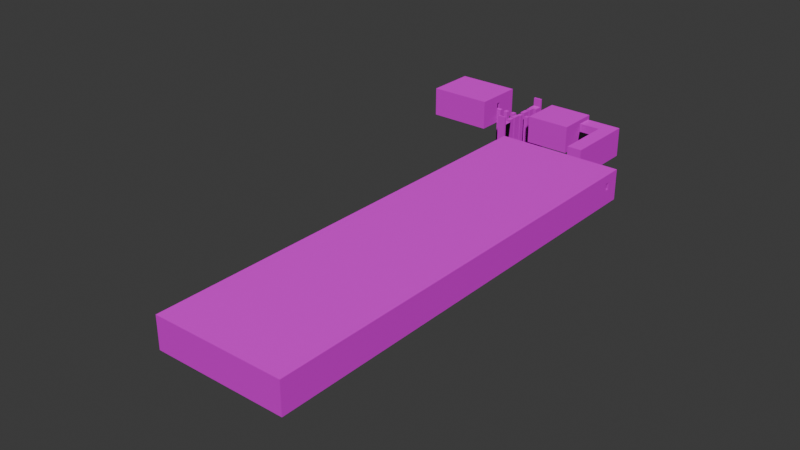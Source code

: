 # Source: chapter0.blend  (saved by Blender 4.1.24; exported with 4.5.12 LTS)
import bpy
from mathutils import Matrix  # noqa: F401  (used for matrix-valued properties, if any)

bpy.ops.wm.read_factory_settings(use_empty=True)
scene = bpy.context.scene
scene.name = 'Scene'

# ---- collections
col_collection = bpy.data.collections.new('Collection'); scene.collection.children.link(col_collection)
col_collection_1 = bpy.data.collections.new('Collection')  # instanced only; not linked into the scene

# ---- images (referenced by path relative to the original .blend; pixels are not part of the script)
import os
ASSET_DIR = os.environ.get("B2B_ASSET_DIR", "")  # directory of the original .blend (textures are referenced by path, not embedded)
HERE = os.path.dirname(os.path.abspath(__file__))  # packed textures are extracted next to this script under _unpacked/

def load_image(name, relpath, width, height, colorspace="sRGB"):
    """Load a texture the original file referenced (path relative to the .blend, or extracted next to this script)."""
    p = next((c for c in (os.path.join(HERE, relpath), os.path.join(ASSET_DIR, relpath)) if relpath and os.path.exists(c)), "")
    if p:
        img = bpy.data.images.load(p, check_existing=True)
        img.name = name
    else:  # same state as the original file: an image datablock whose file is absent (Cycles renders it pink)
        img = bpy.data.images.new(name, width, height)
        img.source = "FILE"
        img.filepath = "//" + (relpath or name)
    img.colorspace_settings.name = colorspace
    return img
img_light_tile_png = load_image('light_tile.png', 'light_tile.png', 1024, 1024, 'sRGB')
img_light_tile_normal_png = load_image('light_tile_normal.png', 'light_tile_normal.png', 1024, 1024, 'sRGB')

# ---- materials (node trees are filled in below, after node groups)
mat_whitetiles = bpy.data.materials.new('WhiteTiles')
mat_whitetiles.use_transparent_shadow = False

# ---- material node trees
mat_whitetiles.use_nodes = True; mat_whitetiles.node_tree.nodes.clear()
_N = mat_whitetiles.node_tree.nodes; _L = mat_whitetiles.node_tree.links
n0 = _N.new('ShaderNodeBsdfPrincipled'); n0.name = 'Principled BSDF'; n0.location = (263, 300)
n1 = _N.new('ShaderNodeOutputMaterial'); n1.name = 'Material Output'; n1.location = (553, 300)
n2 = _N.new('ShaderNodeTexImage'); n2.name = 'Image Texture'; n2.location = (-219, 409)
n2.image = img_light_tile_png
n2.projection = 'BOX'
n2.interpolation = 'Closest'
n3 = _N.new('ShaderNodeNormal'); n3.name = 'Normal'; n3.location = (63, 98)
n4 = _N.new('ShaderNodeTexImage'); n4.name = 'Image Texture.001'; n4.location = (-211, 84)
n4.image = img_light_tile_normal_png
n4.projection = 'BOX'
n4.interpolation = 'Closest'
n5 = _N.new('ShaderNodeTexCoord'); n5.name = 'Texture Coordinate'; n5.location = (-751, 97)
n6 = _N.new('ShaderNodeTexBrick'); n6.name = 'Brick Texture'; n6.location = (-245, 1000)
_L.new(n4.outputs[0], n3.inputs[0])
_L.new(n0.outputs[0], n1.inputs[0])
_L.new(n2.outputs[0], n0.inputs[0])
_L.new(n5.outputs[3], n2.inputs[0])
_L.new(n5.outputs[3], n4.inputs[0])
_L.new(n3.outputs[0], n0.inputs[5])
n1.is_active_output = True

# ---- world
world_world = bpy.data.worlds.new('World'); scene.world = world_world
world_world.use_nodes = True; world_world.node_tree.nodes.clear()
_N = world_world.node_tree.nodes; _L = world_world.node_tree.links
n0 = _N.new('ShaderNodeOutputWorld'); n0.name = 'World Output'; n0.location = (300, 300)
n1 = _N.new('ShaderNodeBackground'); n1.name = 'Background'; n1.location = (10, 300)
n1.inputs[0].default_value = (0.05088, 0.05088, 0.05088, 1.0)
_L.new(n1.outputs[0], n0.inputs[0])
n0.is_active_output = True
world_world.color = (0.05088, 0.05088, 0.05088)
world_world.use_sun_shadow = False
world_world.sun_shadow_jitter_overblur = 0.0

# ---- meshes
me_cube_038 = bpy.data.meshes.new('Cube.038')
me_cube_038.from_pydata([(-5.0, 0.0, 2.0), (0.0, 4.768e-07, 2.0), (-5.0, -4.0, 2.0), (-5.0, 0.0, 0.0), (0.0, 4.768e-07, 0.0), (-5.0, -4.0, 0.0), (0.0, -4.0, 0.0), (0.0, -4.0, 2.0), (-5.0, -8.0, 2.0), (-5.0, -8.0, 0.0), (9.537e-07, -8.0, 0.0), (9.537e-07, -8.0, 2.0), (-5.0, -4.0, 4.0), (0.0, -4.0, 4.0), (-5.0, -8.0, 4.0), (9.537e-07, -8.0, 4.0), (-5.0, -8.0, 3.0), (-5.0, -4.0, 3.0), (9.537e-07, -8.0, 3.0), (0.0, -4.0, 3.0), (-5.0, -8.0, 4.0), (-5.0, -8.0, 0.0), (-5.0, -12.0, 4.0), (-5.0, -12.0, 0.0), (-4.0, -8.0, 0.0), (-4.0, -8.0, 4.0), (-4.0, -12.0, 0.0), (-4.0, -12.0, 4.0), (-5.0, -9.0, 0.0), (-5.0, -11.0, 0.0), (-5.0, -11.0, 4.0), (-5.0, -9.0, 4.0), (-4.0, -9.0, 0.0), (-4.0, -11.0, 0.0), (-4.0, -11.0, 4.0), (-4.0, -9.0, 4.0), (-5.0, -8.0, 3.0), (-4.0, -8.0, 3.0), (-4.0, -9.0, 3.0), (-5.0, -9.0, 3.0), (-5.0, -12.0, 3.0), (-4.0, -12.0, 3.0), (-4.0, -11.0, 3.0), (-5.0, -11.0, 3.0), (-18.0, -8.0, 6.0), (9.537e-07, -8.0, 6.0), (-18.0, -12.0, 6.0), (9.537e-07, -8.0, 4.0), (9.537e-07, -12.0, 4.0), (9.537e-07, -12.0, 6.0), (-5.0, -8.0, 6.0), (-5.0, -8.0, 4.0), (-5.0, -12.0, 4.0), (-5.0, -12.0, 6.0), (-18.0, -8.0, 5.0), (-18.0, -12.0, 5.0), (9.537e-07, -12.0, 5.0), (9.537e-07, -8.0, 5.0), (-5.0, -12.0, 5.0), (-5.0, -8.0, 5.0)], [], [(1, 4, 3, 0), (0, 2, 7, 1), (3, 5, 2, 0), (4, 6, 5, 3), (2, 5, 9, 8), (1, 7, 6, 4), (10, 11, 8, 9), (17, 16, 14, 12), (6, 7, 11, 10), (5, 6, 10, 9), (13, 12, 14, 15), (16, 18, 15, 14), (19, 17, 12, 13), (18, 19, 13, 15), (11, 7, 19, 18), (7, 2, 17, 19), (8, 11, 18, 16), (2, 8, 16, 17), (43, 29, 23, 40), (42, 41, 26, 33), (29, 33, 26, 23), (36, 37, 24, 21), (31, 35, 25, 20), (40, 41, 27, 22), (22, 27, 34, 30), (34, 35, 31, 30), (21, 24, 32, 28), (20, 36, 39, 31), (37, 38, 32, 24), (38, 39, 28, 32), (36, 21, 28, 39), (42, 33, 29, 43), (25, 35, 38, 37), (20, 25, 37, 36), (35, 34, 42, 38), (23, 26, 41, 40), (34, 27, 41, 42), (30, 43, 40, 22), (38, 42, 43, 39), (39, 43, 30, 31), (50, 53, 49, 45), (54, 55, 46, 44), (58, 53, 46, 55), (57, 56, 48, 47), (56, 49, 53, 58), (47, 48, 52, 51), (44, 46, 53, 50), (57, 47, 51, 59), (45, 57, 59, 50), (48, 56, 58, 52), (45, 49, 56, 57), (59, 58, 55, 54), (58, 59, 51, 52), (50, 59, 54, 44)])
_uv = me_cube_038.uv_layers.new(name='UVMap')
_uv.uv.foreach_set('vector', [0.125, 0.5, 0.375, 0.5, 0.375, 0.75, 0.125, 0.75, 0.375, 0.0, 0.625, 0.0, 0.625, 0.25, 0.375, 0.25, 0.375, 0.75, 0.625, 0.75, 0.625, 1.0, 0.375, 1.0, 0.375, 0.5, 0.625, 0.5, 0.625, 0.75, 0.375, 0.75, 0.625, 1.0, 0.625, 0.75, 0.625, 0.75, 0.625, 1.0, 0.375, 0.25, 0.625, 0.25, 0.625, 0.5, 0.375, 0.5, 0.625, 0.5, 0.875, 0.5, 0.875, 0.75, 0.625, 0.75, 0.625, 1.0, 0.625, 1.0, 0.625, 1.0, 0.625, 1.0, 0.625, 0.5, 0.625, 0.25, 0.625, 0.25, 0.625, 0.5, 0.625, 0.75, 0.625, 0.5, 0.625, 0.5, 0.625, 0.75, 0.625, 0.25, 0.625, 0.0, 0.625, 0.0, 0.625, 0.25, 0.875, 0.75, 0.875, 0.5, 0.875, 0.5, 0.875, 0.75, 0.625, 0.25, 0.625, 0.0, 0.625, 0.0, 0.625, 0.25, 0.625, 0.25, 0.625, 0.25, 0.625, 0.25, 0.625, 0.25, 0.625, 0.25, 0.625, 0.25, 0.625, 0.25, 0.625, 0.25, 0.625, 0.25, 0.625, 0.0, 0.625, 0.0, 0.625, 0.25, 0.875, 0.75, 0.875, 0.5, 0.875, 0.5, 0.875, 0.75, 0.625, 1.0, 0.625, 1.0, 0.625, 1.0, 0.625, 1.0, 0.625, 0.875, 0.625, 0.75, 0.625, 0.75, 0.625, 0.875, 0.625, 0.875, 0.625, 0.875, 0.625, 0.75, 0.625, 0.75, 0.625, 0.75, 0.625, 0.75, 0.625, 0.75, 0.625, 0.75, 0.625, 0.875, 0.625, 0.875, 0.625, 0.75, 0.625, 0.75, 0.625, 1.0, 0.625, 1.0, 0.625, 1.0, 0.625, 1.0, 0.625, 0.875, 0.625, 0.875, 0.625, 1.0, 0.625, 1.0, 0.625, 1.0, 0.625, 1.0, 0.625, 1.0, 0.625, 1.0, 0.625, 1.0, 0.625, 1.0, 0.625, 1.0, 0.625, 1.0, 0.625, 0.75, 0.625, 0.75, 0.625, 0.75, 0.625, 0.75, 0.625, 1.0, 0.625, 0.875, 0.625, 0.875, 0.625, 1.0, 0.625, 0.875, 0.625, 0.875, 0.625, 0.75, 0.625, 0.75, 0.625, 0.875, 0.625, 0.875, 0.625, 0.75, 0.625, 0.75, 0.625, 0.875, 0.625, 0.75, 0.625, 0.75, 0.625, 0.875, 0.625, 0.875, 0.625, 0.75, 0.625, 0.75, 0.625, 0.875, 0.625, 1.0, 0.625, 1.0, 0.625, 0.875, 0.625, 0.875, 0.625, 1.0, 0.625, 1.0, 0.625, 0.875, 0.625, 0.875, 0.625, 1.0, 0.625, 1.0, 0.625, 0.875, 0.625, 0.875, 0.625, 0.75, 0.625, 0.75, 0.625, 0.875, 0.625, 0.875, 0.625, 1.0, 0.625, 1.0, 0.625, 0.875, 0.625, 0.875, 0.625, 1.0, 0.625, 0.875, 0.625, 0.875, 0.625, 1.0, 0.625, 0.875, 0.625, 0.875, 0.625, 0.875, 0.625, 0.875, 0.625, 0.875, 0.625, 0.875, 0.625, 1.0, 0.625, 1.0, 0.375, 0.125, 0.625, 0.125, 0.625, 0.25, 0.375, 0.25, 0.375, 0.875, 0.625, 0.875, 0.625, 1.0, 0.375, 1.0, 0.75, 0.625, 0.875, 0.625, 0.875, 0.75, 0.75, 0.75, 0.375, 0.375, 0.625, 0.375, 0.625, 0.5, 0.375, 0.5, 0.75, 0.5, 0.875, 0.5, 0.875, 0.625, 0.75, 0.625, 0.375, 0.5, 0.625, 0.5, 0.625, 0.625, 0.375, 0.625, 0.375, 0.0, 0.625, 0.0, 0.625, 0.125, 0.375, 0.125, 0.25, 0.5, 0.375, 0.5, 0.375, 0.625, 0.25, 0.625, 0.125, 0.5, 0.25, 0.5, 0.25, 0.625, 0.125, 0.625, 0.625, 0.5, 0.75, 0.5, 0.75, 0.625, 0.625, 0.625, 0.375, 0.25, 0.625, 0.25, 0.625, 0.375, 0.375, 0.375, 0.25, 0.625, 0.75, 0.625, 0.625, 0.875, 0.25, 0.75, 0.75, 0.625, 0.25, 0.625, 0.375, 0.625, 0.625, 0.625, 0.125, 0.625, 0.25, 0.625, 0.25, 0.75, 0.125, 0.75])
me_cube_038.materials.append(mat_whitetiles)
me_cube_038.update()
me_cube_042 = bpy.data.meshes.new('Cube.042')
me_cube_042.from_pydata([(-12.0, -42.0, 9.0), (-10.0, -42.0, 9.0), (-12.0, -44.0, 9.0), (-10.0, -44.0, 9.0), (-10.0, -42.0, -20.0), (-12.0, -42.0, -20.0), (-10.0, -44.0, -20.0), (-12.0, -44.0, -20.0), (-12.0, -50.0, 9.0), (-10.0, -50.0, 9.0), (-12.0, -52.0, 9.0), (-10.0, -52.0, 9.0), (-10.0, -50.0, -20.0), (-12.0, -50.0, -20.0), (-10.0, -52.0, -20.0), (-12.0, -52.0, -20.0), (-12.0, -46.0, 9.0), (-10.0, -46.0, 9.0), (-12.0, -48.0, 9.0), (-12.0, -46.0, -20.0), (-10.0, -46.0, -20.0), (-12.0, -48.0, -20.0), (-10.0, -48.0, -20.0), (-10.0, -48.0, 9.0), (-12.0, -54.0, 9.0), (-10.0, -54.0, 9.0), (-12.0, -56.0, 9.0), (-10.0, -56.0, 9.0), (-10.0, -54.0, -20.0), (-12.0, -54.0, -20.0), (-10.0, -56.0, -20.0), (-12.0, -56.0, -20.0), (-12.0, -58.0, 9.0), (-10.0, -58.0, 9.0), (-12.0, -60.0, 9.0), (-10.0, -60.0, 9.0), (-10.0, -58.0, -20.0), (-12.0, -58.0, -20.0), (-10.0, -60.0, -20.0), (-12.0, -60.0, -20.0), (-12.0, -62.0, 9.0), (-10.0, -62.0, 9.0), (-12.0, -64.0, 9.0), (-10.0, -64.0, 9.0), (-10.0, -62.0, -20.0), (-12.0, -62.0, -20.0), (-10.0, -64.0, -20.0), (-12.0, -64.0, -20.0), (-12.0, -66.0, 9.0), (-10.0, -66.0, 9.0), (-12.0, -68.0, 9.0), (-10.0, -68.0, 9.0), (-10.0, -66.0, -20.0), (-12.0, -66.0, -20.0), (-10.0, -68.0, -20.0), (-12.0, -68.0, -20.0), (-9.0, -54.0, 9.5), (-5.0, -54.0, 9.5), (-9.0, -56.0, 9.5), (-5.0, -56.0, 9.5), (-5.0, -54.0, -19.5), (-9.0, -54.0, -19.5), (-5.0, -56.0, -19.5), (-9.0, -56.0, -19.5), (-4.0, -54.0, 9.5), (-1.0, -54.0, 9.5), (-4.0, -56.0, 9.5), (-1.0, -56.0, 9.5), (-1.0, -54.0, -19.5), (-4.0, -54.0, -19.5), (-1.0, -56.0, -19.5), (-4.0, -56.0, -19.5), (-21.0, -54.0, 9.5), (-18.0, -54.0, 9.5), (-21.0, -56.0, 9.5), (-18.0, -56.0, 9.5), (-18.0, -54.0, -19.5), (-21.0, -54.0, -19.5), (-18.0, -56.0, -19.5), (-21.0, -56.0, -19.5), (-17.0, -54.0, 9.5), (-13.0, -54.0, 9.5), (-17.0, -56.0, 9.5), (-13.0, -56.0, 9.5), (-13.0, -54.0, -19.5), (-17.0, -54.0, -19.5), (-13.0, -56.0, -19.5), (-17.0, -56.0, -19.5), (-26.0, -53.0, 9.0), (-22.0, -53.0, 9.0), (-26.0, -57.0, 9.0), (-22.0, -57.0, 9.0), (-22.0, -53.0, -20.0), (-26.0, -53.0, -20.0), (-22.0, -57.0, -20.0), (-26.0, -57.0, -20.0), (-27.0, -53.0, 9.0), (-27.0, -57.0, 9.0), (-27.0, -53.0, -20.0), (-27.0, -57.0, -20.0), (-26.0, -57.0, 13.0), (-26.0, -53.0, 13.0), (-27.0, -57.0, 13.0), (-27.0, -53.0, 13.0), (4.0, -53.0, 9.0), (-1.907e-06, -53.0, 9.0), (4.0, -57.0, 9.0), (-1.907e-06, -57.0, 9.0), (-1.907e-06, -53.0, -20.0), (4.0, -53.0, -20.0), (-1.907e-06, -57.0, -20.0), (4.0, -57.0, -20.0), (5.0, -53.0, 9.0), (5.0, -57.0, 9.0), (5.0, -53.0, -20.0), (5.0, -57.0, -20.0), (4.0, -57.0, 13.0), (4.0, -53.0, 13.0), (5.0, -57.0, 13.0), (5.0, -53.0, 13.0)], [], [(0, 2, 3, 1), (5, 4, 6, 7), (3, 6, 4, 1), (2, 7, 6, 3), (0, 5, 7, 2), (1, 4, 5, 0), (8, 10, 11, 9), (13, 12, 14, 15), (11, 14, 12, 9), (10, 15, 14, 11), (8, 13, 15, 10), (9, 12, 13, 8), (17, 20, 19, 16), (16, 18, 23, 17), (16, 19, 21, 18), (19, 20, 22, 21), (18, 21, 22, 23), (23, 22, 20, 17), (24, 26, 27, 25), (29, 28, 30, 31), (27, 30, 28, 25), (26, 31, 30, 27), (24, 29, 31, 26), (25, 28, 29, 24), (32, 34, 35, 33), (37, 36, 38, 39), (35, 38, 36, 33), (34, 39, 38, 35), (32, 37, 39, 34), (33, 36, 37, 32), (40, 42, 43, 41), (45, 44, 46, 47), (43, 46, 44, 41), (42, 47, 46, 43), (40, 45, 47, 42), (41, 44, 45, 40), (48, 50, 51, 49), (53, 52, 54, 55), (51, 54, 52, 49), (50, 55, 54, 51), (48, 53, 55, 50), (49, 52, 53, 48), (56, 58, 59, 57), (61, 60, 62, 63), (59, 62, 60, 57), (58, 63, 62, 59), (56, 61, 63, 58), (57, 60, 61, 56), (64, 66, 67, 65), (69, 68, 70, 71), (67, 70, 68, 65), (66, 71, 70, 67), (64, 69, 71, 66), (65, 68, 69, 64), (72, 74, 75, 73), (77, 76, 78, 79), (75, 78, 76, 73), (74, 79, 78, 75), (72, 77, 79, 74), (73, 76, 77, 72), (80, 82, 83, 81), (85, 84, 86, 87), (83, 86, 84, 81), (82, 87, 86, 83), (80, 85, 87, 82), (81, 84, 85, 80), (88, 90, 91, 89), (93, 92, 94, 95), (91, 94, 92, 89), (90, 95, 94, 91), (93, 95, 99, 98), (89, 92, 93, 88), (96, 98, 99, 97), (90, 88, 101, 100), (88, 93, 98, 96), (95, 90, 97, 99), (100, 101, 103, 102), (88, 96, 103, 101), (96, 97, 102, 103), (97, 90, 100, 102), (104, 105, 107, 106), (109, 111, 110, 108), (107, 105, 108, 110), (106, 107, 110, 111), (109, 114, 115, 111), (105, 104, 109, 108), (112, 113, 115, 114), (106, 116, 117, 104), (104, 112, 114, 109), (111, 115, 113, 106), (116, 118, 119, 117), (104, 117, 119, 112), (112, 119, 118, 113), (113, 118, 116, 106)])
_uv = me_cube_042.uv_layers.new(name='UVMap')
_uv.uv.foreach_set('vector', [0.0, 0.0, 0.0, 0.0, 0.0, 0.0, 0.0, 0.0, 0.0, 0.0, 0.0, 0.0, 0.0, 0.0, 0.0, 0.0, 0.0, 0.0, 0.0, 0.0, 0.0, 0.0, 0.0, 0.0, 0.0, 0.0, 0.0, 0.0, 0.0, 0.0, 0.0, 0.0, 0.0, 0.0, 0.0, 0.0, 0.0, 0.0, 0.0, 0.0, 0.0, 0.0, 0.0, 0.0, 0.0, 0.0, 0.0, 0.0, 0.0, 0.0, 0.0, 0.0, 0.0, 0.0, 0.0, 0.0, 0.0, 0.0, 0.0, 0.0, 0.0, 0.0, 0.0, 0.0, 0.0, 0.0, 0.0, 0.0, 0.0, 0.0, 0.0, 0.0, 0.0, 0.0, 0.0, 0.0, 0.0, 0.0, 0.0, 0.0, 0.0, 0.0, 0.0, 0.0, 0.0, 0.0, 0.0, 0.0, 0.0, 0.0, 0.0, 0.0, 0.0, 0.0, 0.0, 0.0, 0.0, 0.0, 0.0, 0.0, 0.0, 0.0, 0.0, 0.0, 0.0, 0.0, 0.0, 0.0, 0.0, 0.0, 0.0, 0.0, 0.0, 0.0, 0.0, 0.0, 0.0, 0.0, 0.0, 0.0, 0.0, 0.0, 0.0, 0.0, 0.0, 0.0, 0.0, 0.0, 0.0, 0.0, 0.0, 0.0, 0.0, 0.0, 0.0, 0.0, 0.0, 0.0, 0.0, 0.0, 0.0, 0.0, 0.0, 0.0, 0.0, 0.0, 0.0, 0.0, 0.0, 0.0, 0.0, 0.0, 0.0, 0.0, 0.0, 0.0, 0.0, 0.0, 0.0, 0.0, 0.0, 0.0, 0.0, 0.0, 0.0, 0.0, 0.0, 0.0, 0.0, 0.0, 0.0, 0.0, 0.0, 0.0, 0.0, 0.0, 0.0, 0.0, 0.0, 0.0, 0.0, 0.0, 0.0, 0.0, 0.0, 0.0, 0.0, 0.0, 0.0, 0.0, 0.0, 0.0, 0.0, 0.0, 0.0, 0.0, 0.0, 0.0, 0.0, 0.0, 0.0, 0.0, 0.0, 0.0, 0.0, 0.0, 0.0, 0.0, 0.0, 0.0, 0.0, 0.0, 0.0, 0.0, 0.0, 0.0, 0.0, 0.0, 0.0, 0.0, 0.0, 0.0, 0.0, 0.0, 0.0, 0.0, 0.0, 0.0, 0.0, 0.0, 0.0, 0.0, 0.0, 0.0, 0.0, 0.0, 0.0, 0.0, 0.0, 0.0, 0.0, 0.0, 0.0, 0.0, 0.0, 0.0, 0.0, 0.0, 0.0, 0.0, 0.0, 0.0, 0.0, 0.0, 0.0, 0.0, 0.0, 0.0, 0.0, 0.0, 0.0, 0.0, 0.0, 0.0, 0.0, 0.0, 0.0, 0.0, 0.0, 0.0, 0.0, 0.0, 0.0, 0.0, 0.0, 0.0, 0.0, 0.0, 0.0, 0.0, 0.0, 0.0, 0.0, 0.0, 0.0, 0.0, 0.0, 0.0, 0.0, 0.0, 0.0, 0.0, 0.0, 0.0, 0.0, 0.0, 0.0, 0.0, 0.0, 0.0, 0.0, 0.0, 0.0, 0.0, 0.0, 0.0, 0.0, 0.0, 0.0, 0.0, 0.0, 0.0, 0.0, 0.0, 0.0, 0.0, 0.0, 0.0, 0.0, 0.0, 0.0, 0.0, 0.0, 0.0, 0.0, 0.0, 0.0, 0.0, 0.0, 0.0, 0.0, 0.0, 0.0, 0.0, 0.0, 0.0, 0.0, 0.0, 0.0, 0.0, 0.0, 0.0, 0.0, 0.0, 0.0, 0.0, 0.0, 0.0, 0.0, 0.0, 0.0, 0.0, 0.0, 0.0, 0.0, 0.0, 0.0, 0.0, 0.0, 0.0, 0.0, 0.0, 0.0, 0.0, 0.0, 0.0, 0.0, 0.0, 0.0, 0.0, 0.0, 0.0, 0.0, 0.0, 0.0, 0.0, 0.0, 0.0, 0.0, 0.0, 0.0, 0.0, 0.0, 0.0, 0.0, 0.0, 0.0, 0.0, 0.0, 0.0, 0.0, 0.0, 0.0, 0.0, 0.0, 0.0, 0.0, 0.0, 0.0, 0.0, 0.0, 0.0, 0.0, 0.0, 0.0, 0.0, 0.0, 0.0, 0.0, 0.0, 0.0, 0.0, 0.0, 0.0, 0.0, 0.0, 0.0, 0.0, 0.0, 0.0, 0.0, 0.0, 0.0, 0.0, 0.0, 0.0, 0.0, 0.0, 0.0, 0.0, 0.0, 0.0, 0.0, 0.0, 0.0, 0.0, 0.0, 0.0, 0.0, 0.0, 0.0, 0.0, 0.0, 0.0, 0.0, 0.0, 0.0, 0.0, 0.0, 0.0, 0.0, 0.0, 0.0, 0.0, 0.0, 0.0, 0.0, 0.0, 0.0, 0.0, 0.0, 0.0, 0.0, 0.0, 0.0, 0.0, 0.0, 0.0, 0.0, 0.0, 0.0, 0.0, 0.0, 0.0, 0.0, 0.0, 0.0, 0.0, 0.0, 0.0, 0.0, 0.0, 0.0, 0.0, 0.0, 0.0, 0.0, 0.0, 0.0, 0.0, 0.0, 0.0, 0.0, 0.0, 0.0, 0.0, 0.0, 0.0, 0.0, 0.0, 0.0, 0.0, 0.0, 0.0, 0.0, 0.0, 0.0, 0.0, 0.0, 0.0, 0.0, 0.0, 0.0, 0.0, 0.0, 0.0, 0.0, 0.0, 0.0, 0.0, 0.0, 0.0, 0.0, 0.0, 0.0, 0.0, 0.0, 0.0, 0.0, 0.0, 0.0, 0.0, 0.0, 0.0, 0.0, 0.0, 0.0, 0.0, 0.0, 0.0, 0.0, 0.0, 0.0, 0.0, 0.0, 0.0, 0.0, 0.0, 0.0, 0.0, 0.0, 0.0, 0.0, 0.0, 0.0, 0.0, 0.0, 0.0, 0.0, 0.0, 0.0, 0.0, 0.0, 0.0, 0.0, 0.0, 0.0, 0.0, 0.0, 0.0, 0.0, 0.0, 0.0, 0.0, 0.0, 0.0, 0.0, 0.0, 0.0, 0.0, 0.0, 0.0, 0.0, 0.0, 0.0, 0.0, 0.0, 0.0, 0.0, 0.0, 0.0, 0.0, 0.0, 0.0, 0.0, 0.0, 0.0, 0.0, 0.0, 0.0, 0.0, 0.0, 0.0, 0.0, 0.0, 0.0, 0.0, 0.0, 0.0, 0.0, 0.0, 0.0, 0.0, 0.0, 0.0, 0.0, 0.0, 0.0, 0.0, 0.0, 0.0, 0.0, 0.0, 0.0, 0.0, 0.0, 0.0, 0.0, 0.0, 0.0, 0.0, 0.0, 0.0, 0.0, 0.0, 0.0, 0.0, 0.0, 0.0, 0.0, 0.0, 0.0, 0.0, 0.0, 0.0, 0.0, 0.0, 0.0, 0.0, 0.0, 0.0, 0.0, 0.0, 0.0, 0.0, 0.0, 0.0, 0.0, 0.0, 0.0, 0.0, 0.0, 0.0, 0.0, 0.0, 0.0, 0.0, 0.0, 0.0, 0.0, 0.0, 0.0, 0.0, 0.0, 0.0, 0.0, 0.0, 0.0, 0.0, 0.0, 0.0, 0.0, 0.0, 0.0, 0.0, 0.0, 0.0, 0.0, 0.0, 0.0, 0.0, 0.0, 0.0, 0.0, 0.0, 0.0, 0.0, 0.0, 0.0, 0.0, 0.0, 0.0, 0.0, 0.0, 0.0, 0.0, 0.0, 0.0, 0.0, 0.0, 0.0, 0.0, 0.0, 0.0, 0.0, 0.0, 0.0, 0.0, 0.0, 0.0, 0.0, 0.0, 0.0, 0.0, 0.0, 0.0, 0.0, 0.0, 0.0, 0.0, 0.0, 0.0, 0.0, 0.0, 0.0, 0.0, 0.0, 0.0, 0.0, 0.0, 0.0, 0.0, 0.0, 0.0, 0.0, 0.0, 0.0, 0.0, 0.0, 0.0, 0.0, 0.0])
me_cube_042.materials.append(mat_whitetiles)
me_cube_042.update()
me_cube_002 = bpy.data.meshes.new('Cube.002')
me_cube_002.from_pydata([(-5.0, 4.987e-07, 1.0), (1.431e-06, -1.409e-06, 1.0), (-5.0, -3.0, 1.0), (-5.0, 1.452e-06, 1.192e-07), (-4.768e-07, -4.55e-07, -1.192e-07), (-5.0, -3.0, 1.788e-07), (-5.205e-07, -3.0, -1.192e-07), (-5.205e-07, -3.0, 1.0), (-5.0, -6.0, 1.0), (-5.0, -6.0, 1.788e-07), (-1.665e-06, -6.0, -1.192e-07), (-1.665e-06, -6.0, 1.0), (-5.0, -9.0, 1.0), (-5.0, -9.0, 1.788e-07), (-2.809e-06, -9.0, -1.192e-07), (-2.809e-06, -9.0, 1.0), (-5.0, -3.0, 2.0), (-4.729e-07, -3.0, 2.0), (-5.0, -6.0, 2.0), (-1.617e-06, -6.0, 2.0), (-5.0, -9.0, 2.0), (-2.762e-06, -9.0, 2.0), (-5.0, -6.0, 3.0), (-1.593e-06, -6.0, 3.0), (-5.0, -9.0, 3.0), (-2.738e-06, -9.0, 3.0)], [], [(1, 4, 3, 0), (0, 2, 7, 1), (3, 5, 2, 0), (4, 6, 5, 3), (8, 12, 20, 18), (1, 7, 6, 4), (10, 11, 15, 14), (6, 7, 11, 10), (5, 6, 10, 9), (2, 5, 9, 8), (14, 15, 12, 13), (9, 10, 14, 13), (7, 2, 16, 17), (8, 9, 13, 12), (17, 16, 18, 19), (21, 19, 23, 25), (2, 8, 18, 16), (12, 15, 21, 20), (11, 7, 17, 19), (15, 11, 19, 21), (23, 22, 24, 25), (19, 18, 22, 23), (18, 20, 24, 22), (20, 21, 25, 24)])
_uv = me_cube_002.uv_layers.new(name='UVMap')
_uv.uv.foreach_set('vector', [0.125, 0.5, 0.375, 0.5, 0.375, 0.75, 0.125, 0.75, 0.375, 0.0, 0.625, 0.0, 0.625, 0.25, 0.375, 0.25, 0.375, 0.75, 0.625, 0.75, 0.625, 1.0, 0.375, 1.0, 0.375, 0.5, 0.625, 0.5, 0.625, 0.75, 0.375, 0.75, 0.625, 1.0, 0.625, 1.0, 0.625, 1.0, 0.625, 1.0, 0.375, 0.25, 0.625, 0.25, 0.625, 0.5, 0.375, 0.5, 0.625, 0.5, 0.625, 0.25, 0.625, 0.25, 0.625, 0.5, 0.625, 0.5, 0.625, 0.25, 0.625, 0.25, 0.625, 0.5, 0.625, 0.75, 0.625, 0.5, 0.625, 0.5, 0.625, 0.75, 0.625, 1.0, 0.625, 0.75, 0.625, 0.75, 0.625, 1.0, 0.625, 0.5, 0.875, 0.5, 0.875, 0.75, 0.625, 0.75, 0.625, 0.75, 0.625, 0.5, 0.625, 0.5, 0.625, 0.75, 0.625, 0.25, 0.625, 0.0, 0.625, 0.0, 0.625, 0.25, 0.625, 1.0, 0.625, 0.75, 0.625, 0.75, 0.625, 1.0, 0.625, 0.25, 0.625, 0.0, 0.625, 0.0, 0.625, 0.25, 0.625, 0.25, 0.625, 0.25, 0.625, 0.25, 0.625, 0.25, 0.625, 1.0, 0.625, 1.0, 0.625, 1.0, 0.625, 1.0, 0.875, 0.75, 0.875, 0.5, 0.875, 0.5, 0.875, 0.75, 0.625, 0.25, 0.625, 0.25, 0.625, 0.25, 0.625, 0.25, 0.625, 0.25, 0.625, 0.25, 0.625, 0.25, 0.625, 0.25, 0.625, 0.25, 0.625, 0.0, 0.625, 0.0, 0.625, 0.25, 0.625, 0.25, 0.625, 0.0, 0.625, 0.0, 0.625, 0.25, 0.625, 1.0, 0.625, 1.0, 0.625, 1.0, 0.625, 1.0, 0.875, 0.75, 0.875, 0.5, 0.875, 0.5, 0.875, 0.75])
me_cube_002.materials.append(mat_whitetiles)
me_cube_002.update()
me_cube = bpy.data.meshes.new('Cube')
me_cube.from_pydata([(-15.0, -12.0, 0.0), (-15.0, -12.0, 14.0), (-15.0, 12.0, 0.0), (-15.0, 12.0, 14.0), (15.0, -12.0, 0.0), (15.0, -12.0, 14.0), (15.0, 12.0, 0.0), (15.0, 12.0, 14.0), (15.0, -12.0, 4.0), (15.0, 12.0, 4.0), (-15.0, 12.0, 4.0), (-15.0, -12.0, 4.0), (-15.0, -1.0, 0.0), (-15.0, 1.0, 0.0), (-15.0, 1.0, 14.0), (-15.0, -1.0, 14.0), (15.0, 1.0, 0.0), (15.0, -1.0, 0.0), (15.0, -1.0, 14.0), (15.0, 1.0, 14.0), (15.0, -1.0, 4.0), (15.0, 1.0, 4.0), (-15.0, 1.0, 4.0), (-15.0, -1.0, 4.0), (-15.0, -12.0, 7.0), (15.0, -1.0, 7.0), (-15.0, 12.0, 7.0), (-15.0, 1.0, 7.0), (15.0, -12.0, 7.0), (15.0, 12.0, 7.0), (15.0, 1.0, 7.0), (-15.0, -1.0, 7.0), (-15.0, -12.0, 10.0), (15.0, 1.0, 10.0), (-15.0, -1.0, 10.0), (15.0, -1.0, 10.0), (-15.0, 12.0, 10.0), (-15.0, 1.0, 10.0), (15.0, -12.0, 10.0), (15.0, 12.0, 10.0), (-15.0, -1.0, 1.0), (-15.0, 12.0, 1.0), (15.0, 12.0, 1.0), (15.0, -12.0, 1.0), (-15.0, -12.0, 1.0), (15.0, 1.0, 1.0), (15.0, -1.0, 1.0), (-15.0, 1.0, 1.0)], [], [(7, 3, 14, 19), (36, 3, 7, 39), (44, 11, 23, 40), (38, 5, 1, 32), (37, 14, 3, 36), (39, 7, 19, 33), (18, 15, 1, 5), (12, 17, 4, 0), (35, 18, 5, 38), (2, 6, 16, 13), (15, 18, 19, 14), (17, 12, 13, 16), (46, 17, 16, 45), (32, 1, 15, 34), (27, 22, 23, 31), (25, 20, 21, 30), (46, 20, 8, 43), (42, 9, 21, 45), (47, 22, 10, 41), (43, 8, 11, 44), (41, 10, 9, 42), (37, 27, 31, 34), (11, 24, 31, 23), (20, 25, 28, 8), (9, 29, 30, 21), (22, 27, 26, 10), (8, 28, 24, 11), (10, 26, 29, 9), (14, 37, 34, 15), (18, 35, 33, 19), (24, 32, 34, 31), (25, 35, 38, 28), (29, 39, 33, 30), (27, 37, 36, 26), (28, 38, 32, 24), (26, 36, 39, 29), (2, 41, 42, 6), (4, 43, 44, 0), (13, 47, 41, 2), (6, 42, 45, 16), (17, 46, 43, 4), (20, 46, 45, 21), (0, 44, 40, 12), (12, 40, 47, 13)])
_uv = me_cube.uv_layers.new(name='UVMap')
_uv.uv.foreach_set('vector', [0.625, 0.5, 0.875, 0.5, 0.875, 0.6147, 0.625, 0.6147, 0.5813, 0.25, 0.625, 0.25, 0.625, 0.5, 0.5813, 0.5, 0.4375, 0.0, 0.5, 0.0, 0.5, 0.1147, 0.4375, 0.1147, 0.5813, 0.75, 0.625, 0.75, 0.625, 1.0, 0.5812, 1.0, 0.5813, 0.1353, 0.625, 0.1353, 0.625, 0.25, 0.5813, 0.25, 0.5813, 0.5, 0.625, 0.5, 0.625, 0.6147, 0.5813, 0.6147, 0.625, 0.6353, 0.875, 0.6353, 0.875, 0.75, 0.625, 0.75, 0.125, 0.6353, 0.375, 0.6353, 0.375, 0.75, 0.125, 0.75, 0.5813, 0.6353, 0.625, 0.6353, 0.625, 0.75, 0.5813, 0.75, 0.125, 0.5, 0.375, 0.5, 0.375, 0.6147, 0.125, 0.6147, 0.875, 0.6353, 0.625, 0.6353, 0.625, 0.6147, 0.875, 0.6147, 0.375, 0.6353, 0.125, 0.6353, 0.125, 0.6147, 0.375, 0.6147, 0.4375, 0.6353, 0.375, 0.6353, 0.375, 0.6147, 0.4375, 0.6147, 0.5813, 0.0, 0.625, 0.0, 0.625, 0.1147, 0.5813, 0.1147, 0.5375, 0.1353, 0.5, 0.1353, 0.5, 0.1147, 0.5375, 0.1147, 0.5375, 0.6353, 0.5, 0.6353, 0.5, 0.6147, 0.5375, 0.6147, 0.4375, 0.6353, 0.5, 0.6353, 0.5, 0.75, 0.4375, 0.75, 0.4375, 0.5, 0.5, 0.5, 0.5, 0.6147, 0.4375, 0.6147, 0.4375, 0.1353, 0.5, 0.1353, 0.5, 0.25, 0.4375, 0.25, 0.4375, 0.75, 0.5, 0.75, 0.5, 1.0, 0.4375, 1.0, 0.4375, 0.25, 0.5, 0.25, 0.5, 0.5, 0.4375, 0.5, 0.5813, 0.1353, 0.5375, 0.1353, 0.5375, 0.1147, 0.5813, 0.1147, 0.5, 0.0, 0.5375, 0.0, 0.5375, 0.1147, 0.5, 0.1147, 0.5, 0.6353, 0.5375, 0.6353, 0.5375, 0.75, 0.5, 0.75, 0.5, 0.5, 0.5375, 0.5, 0.5375, 0.6147, 0.5, 0.6147, 0.5, 0.1353, 0.5375, 0.1353, 0.5375, 0.25, 0.5, 0.25, 0.5, 0.75, 0.5375, 0.75, 0.5375, 1.0, 0.5, 1.0, 0.5, 0.25, 0.5375, 0.25, 0.5375, 0.5, 0.5, 0.5, 0.625, 0.1353, 0.5813, 0.1353, 0.5813, 0.1147, 0.625, 0.1147, 0.625, 0.6353, 0.5813, 0.6353, 0.5813, 0.6147, 0.625, 0.6147, 0.5375, 0.0, 0.5813, 0.0, 0.5813, 0.1147, 0.5375, 0.1147, 0.5375, 0.6353, 0.5813, 0.6353, 0.5813, 0.75, 0.5375, 0.75, 0.5375, 0.5, 0.5813, 0.5, 0.5813, 0.6147, 0.5375, 0.6147, 0.5375, 0.1353, 0.5813, 0.1353, 0.5813, 0.25, 0.5375, 0.25, 0.5375, 0.75, 0.5813, 0.75, 0.5812, 1.0, 0.5375, 1.0, 0.5375, 0.25, 0.5813, 0.25, 0.5813, 0.5, 0.5375, 0.5, 0.375, 0.25, 0.4375, 0.25, 0.4375, 0.5, 0.375, 0.5, 0.375, 0.75, 0.4375, 0.75, 0.4375, 1.0, 0.375, 1.0, 0.375, 0.1353, 0.4375, 0.1353, 0.4375, 0.25, 0.375, 0.25, 0.375, 0.5, 0.4375, 0.5, 0.4375, 0.6147, 0.375, 0.6147, 0.375, 0.6353, 0.4375, 0.6353, 0.4375, 0.75, 0.375, 0.75, 0.5, 0.6353, 0.4375, 0.6353, 0.4375, 0.6147, 0.5, 0.6147, 0.375, 0.0, 0.4375, 0.0, 0.4375, 0.1147, 0.375, 0.1147, 0.375, 0.1147, 0.4375, 0.1147, 0.4375, 0.1353, 0.375, 0.1353])
me_cube.materials.append(mat_whitetiles)
me_cube.update()
me_cube_001 = bpy.data.meshes.new('Cube.001')
me_cube_001.from_pydata([(0.0, 0.0, 11.0), (0.0, 18.0, 11.0), (-19.0, 0.0, 11.0), (-19.0, 18.0, 11.0), (0.0, 12.0, 11.0), (0.0, 10.0, 11.0), (-19.0, 10.0, 11.0), (-19.0, 12.0, 11.0), (0.0, 0.0, 6.0), (-19.0, 10.0, 6.0), (0.0, 18.0, 6.0), (0.0, 12.0, 6.0), (-19.0, 0.0, 6.0), (-19.0, 18.0, 6.0), (-19.0, 12.0, 6.0), (0.0, 10.0, 6.0), (0.0, 0.0, 9.0), (-19.0, 12.0, 9.0), (0.0, 10.0, 9.0), (-19.0, 10.0, 9.0), (0.0, 18.0, 9.0), (0.0, 12.0, 9.0), (-19.0, 0.0, 9.0), (-19.0, 18.0, 9.0), (0.0, 0.0, 0.0), (-19.0, 12.0, 0.0), (0.0, 10.0, 0.0), (0.0, 18.0, 0.0), (-19.0, 18.0, 0.0), (-19.0, 0.0, 0.0), (-19.0, 10.0, 0.0), (0.0, 12.0, 0.0), (0.0, 17.0, 11.0), (-19.0, 17.0, 11.0), (-19.0, 17.0, 6.0), (0.0, 17.0, 6.0), (-19.0, 17.0, 9.0), (0.0, 17.0, 9.0), (-19.0, 17.0, 0.0), (0.0, 17.0, 0.0), (12.0, 17.0, 0.0), (17.0, 17.0, 0.0), (17.0, 12.0, 0.0), (12.0, 12.0, 0.0), (12.0, -15.0, 0.0), (17.0, -15.0, 0.0), (0.0, 12.0, -3.0), (0.0, 17.0, -3.0), (17.0, 12.0, -3.0), (17.0, 17.0, -3.0), (12.0, 17.0, -3.0), (12.0, 12.0, -3.0), (17.0, -15.0, -3.0), (12.0, -15.0, -3.0), (17.0, -15.0, 9.0), (12.0, -15.0, 9.0), (17.0, 17.0, 9.0), (12.0, 17.0, 9.0), (17.0, 12.0, 9.0), (12.0, 12.0, 9.0), (17.0, -15.0, 6.0), (12.0, -15.0, 6.0), (12.0, 12.0, 6.0), (17.0, 12.0, 6.0), (17.0, 17.0, 6.0), (12.0, 17.0, 6.0)], [], [(33, 32, 4, 7), (20, 1, 3, 23), (22, 2, 0, 16), (37, 32, 1, 20), (36, 33, 7, 17), (6, 5, 0, 2), (19, 6, 2, 22), (5, 6, 7, 4), (26, 24, 8, 15), (16, 0, 5, 18), (21, 11, 15, 18), (4, 21, 18, 5), (6, 19, 17, 7), (8, 16, 18, 15), (9, 19, 22, 12), (34, 36, 17, 14), (35, 37, 20, 10), (12, 22, 16, 8), (10, 20, 23, 13), (24, 29, 12, 8), (38, 28, 13, 34), (25, 14, 9, 30), (31, 26, 15, 11), (12, 29, 30, 9), (13, 28, 27, 10), (10, 27, 39, 35), (25, 38, 34, 14), (13, 23, 36, 34), (23, 3, 33, 36), (21, 4, 32, 37), (3, 1, 32, 33), (52, 53, 44, 45), (51, 43, 44, 53), (52, 45, 42, 48), (48, 42, 41, 49), (50, 49, 41, 40), (39, 31, 46, 47), (51, 48, 49, 50), (29, 24, 26, 30), (31, 25, 30, 26), (28, 38, 39, 27), (38, 25, 31, 39), (46, 51, 50, 47), (48, 51, 53, 52), (60, 61, 55, 54), (58, 59, 57, 56), (54, 55, 59, 58), (62, 59, 55, 61), (60, 54, 58, 63), (63, 58, 56, 64), (65, 64, 56, 57), (37, 57, 59, 21), (40, 39, 47, 50), (40, 41, 64, 65), (42, 63, 64, 41), (45, 60, 63, 42), (43, 62, 61, 44), (45, 44, 61, 60), (35, 39, 40, 65), (37, 35, 65, 57), (21, 59, 62, 11), (11, 62, 43, 31), (51, 46, 31, 43)])
_uv = me_cube_001.uv_layers.new(name='UVMap')
_uv.uv.foreach_set('vector', [0.625, 0.5574, 0.875, 0.5574, 0.875, 0.6147, 0.625, 0.6147, 0.5813, 0.25, 0.625, 0.25, 0.625, 0.5, 0.5813, 0.5, 0.5813, 0.75, 0.625, 0.75, 0.625, 1.0, 0.5812, 1.0, 0.5813, 0.1926, 0.625, 0.1926, 0.625, 0.25, 0.5813, 0.25, 0.5813, 0.5574, 0.625, 0.5574, 0.625, 0.6147, 0.5813, 0.6147, 0.625, 0.6353, 0.875, 0.6353, 0.875, 0.75, 0.625, 0.75, 0.5813, 0.6353, 0.625, 0.6353, 0.625, 0.75, 0.5813, 0.75, 0.875, 0.6353, 0.625, 0.6353, 0.625, 0.6147, 0.875, 0.6147, 0.4563, 0.1147, 0.4563, 0.0, 0.5375, 0.0, 0.5375, 0.1147, 0.5813, 0.0, 0.625, 0.0, 0.625, 0.1147, 0.5813, 0.1147, 0.5813, 0.1353, 0.5375, 0.1353, 0.5375, 0.1147, 0.5813, 0.1147, 0.625, 0.1353, 0.5813, 0.1353, 0.5813, 0.1147, 0.625, 0.1147, 0.625, 0.6353, 0.5813, 0.6353, 0.5813, 0.6147, 0.625, 0.6147, 0.5375, 0.0, 0.5813, 0.0, 0.5813, 0.1147, 0.5375, 0.1147, 0.5375, 0.6353, 0.5813, 0.6353, 0.5813, 0.75, 0.5375, 0.75, 0.5375, 0.5574, 0.5813, 0.5574, 0.5813, 0.6147, 0.5375, 0.6147, 0.5375, 0.1926, 0.5813, 0.1926, 0.5813, 0.25, 0.5375, 0.25, 0.5375, 0.75, 0.5813, 0.75, 0.5812, 1.0, 0.5375, 1.0, 0.5375, 0.25, 0.5813, 0.25, 0.5813, 0.5, 0.5375, 0.5, 0.4562, 1.0, 0.4563, 0.75, 0.5375, 0.75, 0.5375, 1.0, 0.4563, 0.5574, 0.4563, 0.5, 0.5375, 0.5, 0.5375, 0.5574, 0.4563, 0.6147, 0.5375, 0.6147, 0.5375, 0.6353, 0.4563, 0.6353, 0.4563, 0.1353, 0.4563, 0.1147, 0.5375, 0.1147, 0.5375, 0.1353, 0.5375, 0.75, 0.4563, 0.75, 0.4563, 0.6353, 0.5375, 0.6353, 0.5375, 0.5, 0.4563, 0.5, 0.4563, 0.25, 0.5375, 0.25, 0.5375, 0.25, 0.4563, 0.25, 0.4563, 0.1926, 0.5375, 0.1926, 0.4563, 0.6147, 0.4563, 0.5574, 0.5375, 0.5574, 0.5375, 0.6147, 0.5375, 0.5, 0.5813, 0.5, 0.5813, 0.5574, 0.5375, 0.5574, 0.5813, 0.5, 0.625, 0.5, 0.625, 0.5574, 0.5813, 0.5574, 0.5813, 0.1353, 0.625, 0.1353, 0.625, 0.1926, 0.5813, 0.1926, 0.625, 0.5, 0.875, 0.5, 0.875, 0.5574, 0.625, 0.5574, 0.4563, 0.1353, 0.4563, 0.1353, 0.4563, 0.1353, 0.4563, 0.1353, 0.4563, 0.1353, 0.4563, 0.1353, 0.4563, 0.1353, 0.4563, 0.1353, 0.4563, 0.1353, 0.4563, 0.1353, 0.4563, 0.1353, 0.4563, 0.1353, 0.4563, 0.1353, 0.4563, 0.1353, 0.4563, 0.164, 0.4563, 0.1926, 0.4563, 0.1926, 0.4563, 0.1926, 0.4563, 0.164, 0.4563, 0.164, 0.4563, 0.1926, 0.4563, 0.1353, 0.4563, 0.1353, 0.4563, 0.1926, 0.4563, 0.1353, 0.4563, 0.1353, 0.4563, 0.1926, 0.4563, 0.1926, 0.4563, 0.75, 0.4562, 1.0, 0.4563, 0.1147, 0.4563, 0.6353, 0.4563, 0.1353, 0.4563, 0.6147, 0.4563, 0.6353, 0.4563, 0.1147, 0.4563, 0.5, 0.4563, 0.5574, 0.4563, 0.1926, 0.4563, 0.25, 0.4563, 0.5574, 0.4563, 0.6147, 0.4563, 0.1353, 0.4563, 0.1926, 0.4563, 0.1353, 0.4563, 0.1353, 0.4563, 0.1926, 0.4563, 0.1926, 0.4563, 0.1353, 0.4563, 0.1353, 0.4563, 0.1353, 0.4563, 0.1353, 0.4563, 0.1353, 0.4563, 0.1353, 0.4563, 0.1353, 0.4563, 0.1353, 0.4563, 0.1353, 0.4563, 0.1353, 0.4563, 0.1353, 0.4563, 0.1353, 0.4563, 0.1353, 0.4563, 0.1353, 0.4563, 0.1353, 0.4563, 0.1353, 0.4563, 0.1353, 0.4563, 0.1353, 0.4563, 0.1353, 0.4563, 0.1353, 0.4563, 0.1353, 0.4563, 0.1353, 0.4563, 0.1353, 0.4563, 0.1353, 0.4563, 0.1353, 0.4563, 0.1353, 0.4563, 0.1353, 0.4563, 0.1496, 0.4563, 0.1496, 0.4563, 0.1496, 0.4563, 0.1353, 0.4563, 0.1353, 0.5813, 0.1926, 0.4563, 0.1353, 0.4563, 0.1353, 0.5813, 0.1353, 0.4563, 0.164, 0.4563, 0.1926, 0.4563, 0.1926, 0.4563, 0.1926, 0.4563, 0.164, 0.4563, 0.164, 0.4563, 0.1496, 0.4563, 0.1496, 0.4563, 0.1353, 0.4563, 0.1353, 0.4563, 0.1496, 0.4563, 0.164, 0.4563, 0.1353, 0.4563, 0.1353, 0.4563, 0.1353, 0.4563, 0.1353, 0.4563, 0.1353, 0.4563, 0.1353, 0.4563, 0.1353, 0.4563, 0.1353, 0.4563, 0.1353, 0.4563, 0.1353, 0.4563, 0.1353, 0.4563, 0.1353, 0.5375, 0.1926, 0.4563, 0.1926, 0.4563, 0.164, 0.4563, 0.1496, 0.5813, 0.1926, 0.5375, 0.1926, 0.4563, 0.1496, 0.4563, 0.1353, 0.5813, 0.1353, 0.4563, 0.1353, 0.4563, 0.1353, 0.5375, 0.1353, 0.5375, 0.1353, 0.4563, 0.1353, 0.4563, 0.1353, 0.4563, 0.1353, 0.4563, 0.1353, 0.4563, 0.1353, 0.4563, 0.1353, 0.4563, 0.1353])
me_cube_001.materials.append(mat_whitetiles)
me_cube_001.update()
me_cube_003 = bpy.data.meshes.new('Cube.003')
me_cube_003.from_pydata([(-16.0, -193.0, 0.0), (-16.0, -193.0, 14.0), (-16.0, 7.0, 0.0), (-16.0, 7.0, 14.0), (42.0, -193.0, 0.0), (42.0, -193.0, 14.0), (42.0, 7.0, 0.0), (42.0, 7.0, 14.0), (42.0, -193.0, 4.0), (42.0, 7.0, 4.0), (-16.0, 7.0, 4.0), (-16.0, -193.0, 4.0), (-16.0, -1.0, 0.0), (-16.0, 1.0, 0.0), (-16.0, 1.0, 14.0), (-16.0, -1.0, 14.0), (42.0, 1.0, 0.0), (42.0, -1.0, 0.0), (42.0, -1.0, 14.0), (42.0, 1.0, 14.0), (42.0, -1.0, 4.0), (42.0, 1.0, 4.0), (-16.0, 1.0, 4.0), (-16.0, -1.0, 4.0), (-16.0, -193.0, 7.0), (42.0, -1.0, 7.0), (-16.0, 7.0, 7.0), (-16.0, 1.0, 7.0), (42.0, -193.0, 7.0), (42.0, 7.0, 7.0), (42.0, 1.0, 7.0), (-16.0, -1.0, 7.0), (-16.0, -193.0, 10.0), (42.0, 1.0, 10.0), (-16.0, -1.0, 10.0), (42.0, -1.0, 10.0), (-16.0, 7.0, 10.0), (-16.0, 1.0, 10.0), (42.0, -193.0, 10.0), (42.0, 7.0, 10.0), (-16.0, -1.0, 1.0), (-16.0, 7.0, 1.0), (42.0, 7.0, 1.0), (42.0, -193.0, 1.0), (-16.0, -193.0, 1.0), (42.0, 1.0, 1.0), (42.0, -1.0, 1.0), (-16.0, 1.0, 1.0)], [], [(7, 3, 14, 19), (36, 3, 7, 39), (44, 11, 23, 40), (38, 5, 1, 32), (37, 14, 3, 36), (39, 7, 19, 33), (18, 15, 1, 5), (12, 17, 4, 0), (35, 18, 5, 38), (2, 6, 16, 13), (15, 18, 19, 14), (17, 12, 13, 16), (46, 17, 16, 45), (32, 1, 15, 34), (27, 22, 23, 31), (25, 20, 21, 30), (46, 20, 8, 43), (42, 9, 21, 45), (47, 22, 10, 41), (43, 8, 11, 44), (41, 10, 9, 42), (37, 27, 31, 34), (11, 24, 31, 23), (20, 25, 28, 8), (9, 29, 30, 21), (22, 27, 26, 10), (8, 28, 24, 11), (10, 26, 29, 9), (14, 37, 34, 15), (18, 35, 33, 19), (24, 32, 34, 31), (25, 35, 38, 28), (29, 39, 33, 30), (27, 37, 36, 26), (28, 38, 32, 24), (26, 36, 39, 29), (2, 41, 42, 6), (4, 43, 44, 0), (13, 47, 41, 2), (6, 42, 45, 16), (17, 46, 43, 4), (20, 46, 45, 21), (0, 44, 40, 12), (12, 40, 47, 13)])
_uv = me_cube_003.uv_layers.new(name='UVMap')
_uv.uv.foreach_set('vector', [0.625, 0.5, 0.875, 0.5, 0.875, 0.6147, 0.625, 0.6147, 0.5813, 0.25, 0.625, 0.25, 0.625, 0.5, 0.5813, 0.5, 0.4375, 0.0, 0.5, 0.0, 0.5, 0.1147, 0.4375, 0.1147, 0.5813, 0.75, 0.625, 0.75, 0.625, 1.0, 0.5812, 1.0, 0.5813, 0.1353, 0.625, 0.1353, 0.625, 0.25, 0.5813, 0.25, 0.5813, 0.5, 0.625, 0.5, 0.625, 0.6147, 0.5813, 0.6147, 0.625, 0.6353, 0.875, 0.6353, 0.875, 0.75, 0.625, 0.75, 0.125, 0.6353, 0.375, 0.6353, 0.375, 0.75, 0.125, 0.75, 0.5813, 0.6353, 0.625, 0.6353, 0.625, 0.75, 0.5813, 0.75, 0.125, 0.5, 0.375, 0.5, 0.375, 0.6147, 0.125, 0.6147, 0.875, 0.6353, 0.625, 0.6353, 0.625, 0.6147, 0.875, 0.6147, 0.375, 0.6353, 0.125, 0.6353, 0.125, 0.6147, 0.375, 0.6147, 0.4375, 0.6353, 0.375, 0.6353, 0.375, 0.6147, 0.4375, 0.6147, 0.5813, 0.0, 0.625, 0.0, 0.625, 0.1147, 0.5813, 0.1147, 0.5375, 0.1353, 0.5, 0.1353, 0.5, 0.1147, 0.5375, 0.1147, 0.5375, 0.6353, 0.5, 0.6353, 0.5, 0.6147, 0.5375, 0.6147, 0.4375, 0.6353, 0.5, 0.6353, 0.5, 0.75, 0.4375, 0.75, 0.4375, 0.5, 0.5, 0.5, 0.5, 0.6147, 0.4375, 0.6147, 0.4375, 0.1353, 0.5, 0.1353, 0.5, 0.25, 0.4375, 0.25, 0.4375, 0.75, 0.5, 0.75, 0.5, 1.0, 0.4375, 1.0, 0.4375, 0.25, 0.5, 0.25, 0.5, 0.5, 0.4375, 0.5, 0.5813, 0.1353, 0.5375, 0.1353, 0.5375, 0.1147, 0.5813, 0.1147, 0.5, 0.0, 0.5375, 0.0, 0.5375, 0.1147, 0.5, 0.1147, 0.5, 0.6353, 0.5375, 0.6353, 0.5375, 0.75, 0.5, 0.75, 0.5, 0.5, 0.5375, 0.5, 0.5375, 0.6147, 0.5, 0.6147, 0.5, 0.1353, 0.5375, 0.1353, 0.5375, 0.25, 0.5, 0.25, 0.5, 0.75, 0.5375, 0.75, 0.5375, 1.0, 0.5, 1.0, 0.5, 0.25, 0.5375, 0.25, 0.5375, 0.5, 0.5, 0.5, 0.625, 0.1353, 0.5813, 0.1353, 0.5813, 0.1147, 0.625, 0.1147, 0.625, 0.6353, 0.5813, 0.6353, 0.5813, 0.6147, 0.625, 0.6147, 0.5375, 0.0, 0.5813, 0.0, 0.5813, 0.1147, 0.5375, 0.1147, 0.5375, 0.6353, 0.5813, 0.6353, 0.5813, 0.75, 0.5375, 0.75, 0.5375, 0.5, 0.5813, 0.5, 0.5813, 0.6147, 0.5375, 0.6147, 0.5375, 0.1353, 0.5813, 0.1353, 0.5813, 0.25, 0.5375, 0.25, 0.5375, 0.75, 0.5813, 0.75, 0.5812, 1.0, 0.5375, 1.0, 0.5375, 0.25, 0.5813, 0.25, 0.5813, 0.5, 0.5375, 0.5, 0.375, 0.25, 0.4375, 0.25, 0.4375, 0.5, 0.375, 0.5, 0.375, 0.75, 0.4375, 0.75, 0.4375, 1.0, 0.375, 1.0, 0.375, 0.1353, 0.4375, 0.1353, 0.4375, 0.25, 0.375, 0.25, 0.375, 0.5, 0.4375, 0.5, 0.4375, 0.6147, 0.375, 0.6147, 0.375, 0.6353, 0.4375, 0.6353, 0.4375, 0.75, 0.375, 0.75, 0.5, 0.6353, 0.4375, 0.6353, 0.4375, 0.6147, 0.5, 0.6147, 0.375, 0.0, 0.4375, 0.0, 0.4375, 0.1147, 0.375, 0.1147, 0.375, 0.1147, 0.4375, 0.1147, 0.4375, 0.1353, 0.375, 0.1353])
me_cube_003.materials.append(mat_whitetiles)
me_cube_003.update()
me_cube_005 = bpy.data.meshes.new('Cube.005')
me_cube_005.from_pydata([(14.33, -17.0, 0.0), (14.33, -17.0, 12.0), (14.33, -15.0, 0.0), (14.33, -15.0, 12.0), (16.33, -17.0, 0.0), (16.33, -17.0, 12.0), (16.33, -15.0, 0.0), (16.33, -15.0, 12.0), (-2.667, -17.0, 0.0), (-2.667, -17.0, 12.0), (-2.667, -15.0, 0.0), (-2.667, -15.0, 12.0), (-0.6667, -17.0, 0.0), (-0.6667, -17.0, 12.0), (-0.6667, -15.0, 0.0), (-0.6667, -15.0, 12.0), (-2.667, -5.0, 0.0), (-2.667, -5.0, 12.0), (-2.667, -3.0, 0.0), (-2.667, -3.0, 12.0), (-0.6667, -5.0, 0.0), (-0.6667, -5.0, 12.0), (-0.6667, -3.0, 0.0), (-0.6667, -3.0, 12.0), (0.0, 9.0, 0.0), (0.0, 9.0, 1.0), (0.0, 11.0, 0.0), (0.0, 11.0, 1.0), (2.0, 9.0, 0.0), (2.0, 9.0, 1.0), (2.0, 11.0, 0.0), (2.0, 11.0, 1.0), (4.0, 11.0, 1.0), (4.0, 11.0, 0.0), (4.0, 9.0, 0.0), (4.0, 9.0, 1.0), (6.0, 11.0, 1.0), (6.0, 11.0, 0.0), (6.0, 9.0, 0.0), (2.0, 11.0, 2.0), (2.0, 9.0, 2.0), (4.0, 11.0, 2.0), (4.0, 9.0, 2.0), (6.0, 11.0, 2.0), (6.0, 9.0, 2.0), (4.0, 11.0, 3.0), (4.0, 9.0, 3.0), (6.0, 11.0, 3.0), (6.0, 9.0, 3.0), (16.0, 9.0, 3.0), (6.0, 11.0, 4.0), (6.0, 9.0, 4.0), (16.0, 11.0, 4.0), (16.0, 9.0, 4.0), (2.0, 7.0, 1.0), (2.0, 7.0, 0.0), (6.0, 7.0, 1.0), (6.0, 7.0, 2.0), (4.0, 7.0, 1.0), (4.0, 7.0, 0.0), (6.0, 7.0, 0.0), (6.0, 3.0, 1.0), (16.0, 7.0, 0.0), (4.0, 7.0, 2.0), (6.0, 7.0, 3.0), (6.0, 5.0, 1.0), (6.0, 5.0, 2.0), (4.0, 5.0, 1.0), (4.0, 5.0, 0.0), (6.0, 5.0, 0.0), (16.0, 5.0, 0.0), (22.0, 11.0, 0.0), (6.0, 3.0, 0.0), (22.0, 9.0, 1.0), (22.0, 9.0, 0.0), (25.0, 3.0, 0.0), (25.0, 7.0, 2.0), (25.0, 11.0, 0.0), (25.0, 11.0, 2.0), (29.0, 3.0, 0.0), (29.0, 7.0, 2.0), (29.0, 11.0, 0.0), (29.0, 11.0, 2.0), (33.0, 11.0, 2.0), (33.0, 11.0, 0.0), (33.0, 3.0, 0.0), (33.0, 7.0, 2.0), (37.0, 11.0, 2.0), (37.0, 11.0, 0.0), (37.0, 3.0, 0.0), (41.0, 11.0, 2.0), (41.0, 11.0, 0.0), (41.0, 3.0, 0.0), (29.0, 11.0, 4.0), (29.0, 7.0, 4.0), (33.0, 11.0, 4.0), (33.0, 7.0, 4.0), (37.0, 11.0, 4.0), (37.0, 7.0, 4.0), (41.0, 11.0, 4.0), (33.0, 11.0, 6.0), (33.0, 7.0, 6.0), (37.0, 11.0, 6.0), (37.0, 7.0, 6.0), (41.0, 11.0, 6.0), (41.0, 7.0, 6.0), (37.0, 11.0, 8.0), (37.0, 7.0, 8.0), (41.0, 11.0, 8.0), (41.0, 7.0, 8.0), (29.0, 3.0, 2.0), (29.0, -1.0, 0.0), (37.0, 3.0, 2.0), (37.0, 3.0, 4.0), (33.0, 3.0, 2.0), (33.0, -1.0, 0.0), (37.0, -1.0, 0.0), (37.0, -5.0, 2.0), (37.0, -14.0, 0.0), (41.0, 3.0, 6.0), (41.0, 3.0, 4.0), (33.0, 3.0, 4.0), (37.0, 3.0, 6.0), (37.0, -1.0, 2.0), (37.0, -1.0, 4.0), (33.0, -1.0, 2.0), (33.0, -5.0, 0.0), (37.0, -5.0, 0.0), (41.0, -1.0, 2.0), (41.0, -1.0, 0.0), (41.0, -1.0, 4.0), (41.0, 3.0, 2.0), (41.0, -5.0, 2.0), (41.0, -5.0, 0.0), (41.0, 7.0, 2.0), (41.0, 7.0, 4.0), (22.0, 11.0, 1.0), (20.0, 9.0, 0.0), (20.0, 9.0, 1.0), (20.0, 11.0, 0.0), (20.0, 11.0, 1.0), (18.0, 11.0, 1.0), (18.0, 11.0, 0.0), (18.0, 9.0, 0.0), (18.0, 9.0, 1.0), (16.0, 11.0, 1.0), (16.0, 11.0, 0.0), (16.0, 9.0, 0.0), (20.0, 11.0, 2.0), (20.0, 9.0, 2.0), (18.0, 11.0, 2.0), (18.0, 9.0, 2.0), (16.0, 11.0, 2.0), (16.0, 9.0, 2.0), (18.0, 11.0, 3.0), (18.0, 9.0, 3.0), (16.0, 11.0, 3.0), (20.0, 7.0, 1.0), (20.0, 7.0, 0.0), (16.0, 7.0, 1.0), (16.0, 7.0, 2.0), (18.0, 7.0, 1.0), (18.0, 7.0, 0.0), (16.0, 3.0, 1.0), (18.0, 7.0, 2.0), (16.0, 7.0, 3.0), (16.0, 5.0, 1.0), (16.0, 5.0, 2.0), (18.0, 5.0, 1.0), (18.0, 5.0, 0.0), (16.0, 3.0, 0.0), (37.0, -22.0, 0.0), (41.0, -14.0, 0.0), (41.0, -22.0, 0.0), (37.0, -18.0, 2.0), (41.0, -18.0, 2.0), (37.0, -22.0, 2.0), (41.0, -22.0, 2.0), (37.0, -26.0, 0.0), (41.0, -26.0, 0.0), (37.0, -26.0, 4.0), (41.0, -26.0, 4.0), (37.0, -28.0, 0.0), (41.0, -28.0, 0.0), (37.0, -28.0, 4.0), (41.0, -28.0, 4.0), (33.0, -26.0, 0.0), (33.0, -26.0, 4.0), (33.0, -28.0, 0.0), (33.0, -28.0, 4.0), (31.0, -26.0, 0.0), (31.0, -26.0, 4.0), (31.0, -28.0, 0.0), (31.0, -28.0, 4.0), (35.0, -28.0, 4.0), (35.0, -28.0, 0.0), (35.0, -26.0, 0.0), (35.0, -26.0, 4.0), (33.0, -22.0, 0.0), (33.0, -22.0, 2.0), (35.0, -22.0, 0.0), (35.0, -22.0, 2.0), (29.0, -26.0, 0.0), (29.0, -26.0, 4.0), (29.0, -28.0, 0.0), (29.0, -28.0, 4.0), (33.0, -20.0, 0.0), (33.0, -20.0, 2.0), (35.0, -20.0, 0.0), (35.0, -20.0, 2.0), (31.0, -22.0, 0.0), (31.0, -22.0, 2.0), (31.0, -20.0, 0.0), (31.0, -20.0, 2.0), (29.0, -22.0, 0.0), (29.0, -22.0, 2.0), (29.0, -20.0, 0.0), (29.0, -20.0, 2.0), (33.0, -14.0, 0.0), (33.0, -18.0, 2.0), (31.0, -14.0, 0.0), (31.0, -18.0, 2.0), (-11.0, -39.0, 0.0), (-11.0, -39.0, 12.0), (-11.0, -37.0, 0.0), (-11.0, -37.0, 12.0), (-9.0, -39.0, 0.0), (-9.0, -39.0, 12.0), (-9.0, -37.0, 0.0), (-9.0, -37.0, 12.0), (35.0, -59.0, 0.0), (35.0, -59.0, 12.0), (35.0, -57.0, 0.0), (35.0, -57.0, 12.0), (37.0, -59.0, 0.0), (37.0, -59.0, 12.0), (37.0, -57.0, 0.0), (37.0, -57.0, 12.0), (35.0, -39.0, 0.0), (35.0, -39.0, 12.0), (35.0, -37.0, 0.0), (35.0, -37.0, 12.0), (37.0, -39.0, 0.0), (37.0, -39.0, 12.0), (37.0, -37.0, 0.0), (37.0, -37.0, 12.0), (36.0, -68.0, 0.0), (36.0, -68.0, 6.0), (36.0, -58.0, 0.0), (36.0, -58.0, 6.0), (41.0, -68.0, 0.0), (41.0, -68.0, 6.0), (41.0, -58.0, 0.0), (41.0, -58.0, 6.0), (36.0, -68.0, 3.0), (36.0, -58.0, 3.0), (41.0, -58.0, 3.0), (41.0, -68.0, 3.0), (36.0, -68.0, 4.0), (36.0, -68.0, 5.0), (36.0, -58.0, 5.0), (36.0, -58.0, 4.0), (41.0, -58.0, 5.0), (41.0, -58.0, 4.0), (41.0, -68.0, 5.0), (41.0, -68.0, 4.0), (36.0, -58.0, 2.0), (36.0, -58.0, 1.0), (41.0, -58.0, 2.0), (41.0, -58.0, 1.0), (41.0, -68.0, 2.0), (41.0, -68.0, 1.0), (36.0, -68.0, 1.0), (36.0, -68.0, 2.0), (36.0, -56.0, 0.0), (41.0, -56.0, 0.0), (36.0, -56.0, 3.0), (41.0, -56.0, 3.0), (36.0, -56.0, 5.0), (36.0, -56.0, 4.0), (41.0, -56.0, 5.0), (41.0, -56.0, 4.0), (36.0, -56.0, 2.0), (36.0, -56.0, 1.0), (41.0, -56.0, 2.0), (41.0, -56.0, 1.0), (36.0, -54.0, 0.0), (41.0, -54.0, 0.0), (36.0, -54.0, 3.0), (41.0, -54.0, 3.0), (36.0, -54.0, 4.0), (41.0, -54.0, 4.0), (36.0, -54.0, 2.0), (36.0, -54.0, 1.0), (41.0, -54.0, 2.0), (41.0, -54.0, 1.0), (36.0, -52.0, 0.0), (41.0, -52.0, 0.0), (36.0, -52.0, 3.0), (41.0, -52.0, 3.0), (36.0, -52.0, 2.0), (36.0, -52.0, 1.0), (41.0, -52.0, 2.0), (41.0, -52.0, 1.0), (36.0, -50.0, 0.0), (41.0, -50.0, 0.0), (36.0, -50.0, 2.0), (36.0, -50.0, 1.0), (41.0, -50.0, 2.0), (41.0, -50.0, 1.0), (36.0, -48.0, 0.0), (41.0, -48.0, 0.0), (36.0, -48.0, 1.0), (41.0, -48.0, 1.0)], [], [(0, 1, 3, 2), (2, 3, 7, 6), (6, 7, 5, 4), (4, 5, 1, 0), (2, 6, 4, 0), (7, 3, 1, 5), (8, 9, 11, 10), (10, 11, 15, 14), (14, 15, 13, 12), (12, 13, 9, 8), (10, 14, 12, 8), (15, 11, 9, 13), (16, 17, 19, 18), (18, 19, 23, 22), (22, 23, 21, 20), (20, 21, 17, 16), (18, 22, 20, 16), (23, 19, 17, 21), (24, 25, 27, 26), (26, 27, 31, 30), (34, 38, 60, 59), (28, 29, 25, 24), (26, 30, 28, 24), (31, 27, 25, 29), (29, 28, 55, 54), (28, 30, 33, 34), (32, 31, 39, 41), (30, 31, 32, 33), (28, 34, 59, 55), (34, 33, 37, 38), (33, 32, 36, 37), (37, 36, 145, 146), (38, 147, 62, 60), (38, 37, 146, 147), (31, 29, 40, 39), (39, 40, 42, 41), (42, 44, 48, 46), (152, 43, 47, 156), (42, 35, 58, 63), (145, 36, 43, 152), (36, 32, 41, 43), (29, 35, 42, 40), (44, 42, 63, 57), (45, 46, 48, 47), (156, 47, 50, 52), (41, 42, 46, 45), (43, 41, 45, 47), (50, 51, 53, 52), (48, 49, 53, 51), (47, 48, 51, 50), (54, 55, 59, 58), (59, 60, 69, 68), (58, 59, 68, 67), (58, 56, 57, 63), (139, 142, 141, 140), (57, 56, 65, 66), (141, 150, 148, 140), (137, 143, 142, 139), (57, 160, 165, 64), (48, 44, 57, 64), (35, 29, 54, 58), (49, 48, 64, 165), (67, 68, 69, 65), (65, 166, 167, 66), (166, 65, 61, 163), (138, 157, 158, 137), (140, 138, 73, 136), (60, 62, 70, 69), (160, 57, 66, 167), (56, 58, 67, 65), (71, 74, 137, 139), (137, 74, 73, 138), (143, 162, 62, 147), (61, 72, 170, 163), (65, 69, 72, 61), (71, 139, 140, 136), (69, 70, 170, 72), (74, 71, 136, 73), (75, 76, 78, 77), (77, 78, 82, 81), (85, 89, 116, 115), (79, 80, 76, 75), (77, 81, 79, 75), (82, 78, 76, 80), (80, 79, 111, 110), (79, 81, 84, 85), (83, 82, 93, 95), (81, 82, 83, 84), (79, 85, 115, 111), (85, 84, 88, 89), (84, 83, 87, 88), (88, 87, 90, 91), (89, 92, 129, 116), (89, 88, 91, 92), (82, 80, 94, 93), (93, 94, 96, 95), (96, 98, 103, 101), (99, 97, 102, 104), (96, 86, 114, 121), (90, 87, 97, 99), (87, 83, 95, 97), (80, 86, 96, 94), (98, 96, 121, 113), (100, 101, 103, 102), (104, 102, 106, 108), (95, 96, 101, 100), (97, 95, 100, 102), (106, 107, 109, 108), (103, 105, 109, 107), (102, 103, 107, 106), (110, 111, 115, 114), (115, 116, 127, 126), (114, 115, 126, 125), (114, 112, 113, 121), (131, 128, 129), (113, 112, 123, 124), (120, 130, 128, 131), (129, 128, 132, 133), (113, 120, 119, 122), (103, 98, 113, 122), (86, 80, 110, 114), (105, 103, 122, 119), (125, 126, 127, 123), (123, 128, 130, 124), (128, 123, 117, 132), (105, 119, 120, 135), (90, 99, 135, 134), (172, 173, 171, 118), (120, 113, 124, 130), (112, 114, 125, 123), (134, 135, 120, 131), (92, 134, 131, 129), (109, 105, 104, 108), (117, 127, 133, 132), (123, 127, 117), (99, 104, 105, 135), (90, 134, 92, 91), (137, 158, 162, 143), (143, 147, 146, 142), (142, 146, 145, 141), (140, 148, 149, 138), (148, 150, 151, 149), (151, 155, 49, 153), (151, 164, 161, 144), (145, 152, 150, 141), (138, 149, 151, 144), (153, 160, 164, 151), (154, 156, 49, 155), (150, 154, 155, 151), (152, 156, 154, 150), (156, 52, 53, 49), (157, 161, 162, 158), (162, 169, 70, 62), (161, 168, 169, 162), (161, 164, 160, 159), (160, 167, 166, 159), (49, 165, 160, 153), (144, 161, 157, 138), (168, 166, 70, 169), (159, 166, 168, 161), (166, 163, 170, 70), (129, 133, 127, 116), (175, 174, 176, 177), (173, 179, 178, 171), (172, 175, 177, 173), (118, 174, 175, 172), (171, 176, 174, 118), (195, 194, 189, 188), (177, 181, 179, 173), (176, 180, 181, 177), (171, 178, 180, 176), (183, 185, 184, 182), (178, 179, 183, 182), (179, 181, 185, 183), (181, 180, 184, 185), (187, 197, 201, 199), (194, 197, 187, 189), (196, 195, 188, 186), (190, 192, 204, 202), (191, 193, 192, 190), (187, 186, 188, 189), (178, 182, 195, 196), (184, 180, 197, 194), (180, 178, 196, 197), (182, 184, 194, 195), (201, 200, 208, 209), (196, 186, 198, 200), (186, 187, 199, 198), (197, 196, 200, 201), (203, 202, 204, 205), (203, 191, 211, 215), (193, 191, 203, 205), (192, 193, 205, 204), (209, 208, 206, 207), (200, 198, 206, 208), (199, 201, 209, 207), (199, 207, 213, 211), (213, 212, 216, 217), (198, 199, 211, 210), (206, 198, 210, 212), (212, 213, 221, 220), (214, 215, 217, 216), (212, 210, 214, 216), (202, 203, 215, 214), (211, 213, 217, 215), (191, 190, 210, 211), (190, 202, 214, 210), (219, 218, 220, 221), (213, 207, 219, 221), (206, 212, 220, 218), (207, 206, 218, 219), (222, 223, 225, 224), (224, 225, 229, 228), (228, 229, 227, 226), (226, 227, 223, 222), (224, 228, 226, 222), (229, 225, 223, 227), (230, 231, 233, 232), (232, 233, 237, 236), (236, 237, 235, 234), (234, 235, 231, 230), (232, 236, 234, 230), (237, 233, 231, 235), (238, 239, 241, 240), (240, 241, 245, 244), (244, 245, 243, 242), (242, 243, 239, 238), (240, 244, 242, 238), (245, 241, 239, 243), (259, 247, 249, 260), (260, 249, 253, 262), (262, 253, 251, 264), (264, 251, 247, 259), (248, 252, 250, 246), (253, 249, 247, 251), (270, 257, 254, 273), (268, 256, 257, 270), (266, 255, 276, 282), (273, 254, 255, 266), (257, 265, 258, 254), (265, 264, 259, 258), (256, 263, 265, 257), (263, 262, 264, 265), (268, 269, 285, 284), (262, 263, 281, 280), (254, 258, 261, 255), (258, 259, 260, 261), (246, 272, 267, 248), (272, 273, 266, 267), (252, 248, 274, 275), (256, 268, 284, 277), (252, 269, 271, 250), (269, 268, 270, 271), (250, 271, 272, 246), (271, 270, 273, 272), (281, 277, 289, 291), (274, 283, 293, 286), (279, 278, 280, 281), (282, 276, 288, 292), (276, 279, 290, 288), (260, 262, 280, 278), (269, 252, 275, 285), (261, 260, 278, 279), (255, 261, 279, 276), (267, 266, 282, 283), (248, 267, 283, 274), (263, 256, 277, 281), (294, 295, 303, 302), (288, 290, 291, 289), (287, 286, 296, 297), (288, 289, 299, 298), (283, 282, 292, 293), (275, 274, 286, 287), (279, 281, 291, 290), (277, 284, 294, 289), (285, 275, 287, 295), (284, 285, 295, 294), (300, 298, 299, 302), (301, 300, 306, 307), (302, 303, 309, 308), (293, 292, 300, 301), (295, 287, 297, 303), (286, 293, 301, 296), (289, 294, 302, 299), (292, 288, 298, 300), (309, 305, 311, 313), (307, 306, 308, 309), (297, 296, 304, 305), (303, 297, 305, 309), (296, 301, 307, 304), (300, 302, 308, 306), (310, 312, 313, 311), (304, 307, 312, 310), (307, 309, 313, 312), (305, 304, 310, 311)])
_uv = me_cube_005.uv_layers.new(name='UVMap')
_uv.uv.foreach_set('vector', [0.375, 0.0, 0.625, 0.0, 0.625, 0.25, 0.375, 0.25, 0.375, 0.25, 0.625, 0.25, 0.625, 0.5, 0.375, 0.5, 0.375, 0.5, 0.625, 0.5, 0.625, 0.75, 0.375, 0.75, 0.375, 0.75, 0.625, 0.75, 0.625, 1.0, 0.375, 1.0, 0.125, 0.5, 0.375, 0.5, 0.375, 0.75, 0.125, 0.75, 0.625, 0.5, 0.875, 0.5, 0.875, 0.75, 0.625, 0.75, 0.375, 0.0, 0.625, 0.0, 0.625, 0.25, 0.375, 0.25, 0.375, 0.25, 0.625, 0.25, 0.625, 0.5, 0.375, 0.5, 0.375, 0.5, 0.625, 0.5, 0.625, 0.75, 0.375, 0.75, 0.375, 0.75, 0.625, 0.75, 0.625, 1.0, 0.375, 1.0, 0.125, 0.5, 0.375, 0.5, 0.375, 0.75, 0.125, 0.75, 0.625, 0.5, 0.875, 0.5, 0.875, 0.75, 0.625, 0.75, 0.375, 0.0, 0.625, 0.0, 0.625, 0.25, 0.375, 0.25, 0.375, 0.25, 0.625, 0.25, 0.625, 0.5, 0.375, 0.5, 0.375, 0.5, 0.625, 0.5, 0.625, 0.75, 0.375, 0.75, 0.375, 0.75, 0.625, 0.75, 0.625, 1.0, 0.375, 1.0, 0.125, 0.5, 0.375, 0.5, 0.375, 0.75, 0.125, 0.75, 0.625, 0.5, 0.875, 0.5, 0.875, 0.75, 0.625, 0.75, 0.375, 0.0, 0.625, 0.0, 0.625, 0.25, 0.375, 0.25, 0.375, 0.25, 0.625, 0.25, 0.625, 0.5, 0.375, 0.5, 0.375, 0.75, 0.375, 0.75, 0.375, 0.75, 0.375, 0.75, 0.375, 0.75, 0.625, 0.75, 0.625, 1.0, 0.375, 1.0, 0.125, 0.5, 0.375, 0.5, 0.375, 0.75, 0.125, 0.75, 0.625, 0.5, 0.875, 0.5, 0.875, 0.75, 0.625, 0.75, 0.625, 0.75, 0.375, 0.75, 0.375, 0.75, 0.625, 0.75, 0.375, 0.75, 0.375, 0.5, 0.375, 0.5, 0.375, 0.75, 0.625, 0.5, 0.625, 0.5, 0.625, 0.5, 0.625, 0.5, 0.375, 0.5, 0.625, 0.5, 0.625, 0.5, 0.375, 0.5, 0.375, 0.75, 0.375, 0.75, 0.375, 0.75, 0.375, 0.75, 0.375, 0.75, 0.375, 0.5, 0.375, 0.5, 0.375, 0.75, 0.375, 0.5, 0.625, 0.5, 0.625, 0.5, 0.375, 0.5, 0.375, 0.5, 0.625, 0.5, 0.625, 0.5, 0.375, 0.5, 0.375, 0.75, 0.375, 0.75, 0.375, 0.75, 0.375, 0.75, 0.375, 0.75, 0.375, 0.5, 0.375, 0.5, 0.375, 0.75, 0.625, 0.5, 0.625, 0.75, 0.625, 0.75, 0.625, 0.5, 0.625, 0.5, 0.625, 0.75, 0.625, 0.75, 0.625, 0.5, 0.625, 0.75, 0.625, 0.75, 0.625, 0.75, 0.625, 0.75, 0.625, 0.5, 0.625, 0.5, 0.625, 0.5, 0.625, 0.5, 0.625, 0.75, 0.625, 0.75, 0.625, 0.75, 0.625, 0.75, 0.625, 0.5, 0.625, 0.5, 0.625, 0.5, 0.625, 0.5, 0.625, 0.5, 0.625, 0.5, 0.625, 0.5, 0.625, 0.5, 0.625, 0.75, 0.625, 0.75, 0.625, 0.75, 0.625, 0.75, 0.625, 0.75, 0.625, 0.75, 0.625, 0.75, 0.625, 0.75, 0.625, 0.5, 0.625, 0.75, 0.625, 0.75, 0.625, 0.5, 0.625, 0.5, 0.625, 0.5, 0.625, 0.5, 0.625, 0.5, 0.625, 0.5, 0.625, 0.75, 0.625, 0.75, 0.625, 0.5, 0.625, 0.5, 0.625, 0.5, 0.625, 0.5, 0.625, 0.5, 0.625, 0.5, 0.625, 0.75, 0.625, 0.75, 0.625, 0.5, 0.625, 0.75, 0.625, 0.75, 0.625, 0.75, 0.625, 0.75, 0.625, 0.5, 0.625, 0.75, 0.625, 0.75, 0.625, 0.5, 0.625, 0.75, 0.375, 0.75, 0.375, 0.75, 0.625, 0.75, 0.375, 0.75, 0.375, 0.75, 0.375, 0.75, 0.375, 0.75, 0.625, 0.75, 0.375, 0.75, 0.375, 0.75, 0.625, 0.75, 0.625, 0.75, 0.625, 0.75, 0.625, 0.75, 0.625, 0.75, 0.375, 0.5, 0.375, 0.5, 0.625, 0.5, 0.625, 0.5, 0.625, 0.75, 0.625, 0.75, 0.625, 0.75, 0.625, 0.75, 0.625, 0.5, 0.625, 0.5, 0.625, 0.5, 0.625, 0.5, 0.375, 0.75, 0.375, 0.75, 0.375, 0.5, 0.375, 0.5, 0.625, 0.75, 0.625, 0.75, 0.625, 0.75, 0.625, 0.75, 0.625, 0.75, 0.625, 0.75, 0.625, 0.75, 0.625, 0.75, 0.625, 0.75, 0.625, 0.75, 0.625, 0.75, 0.625, 0.75, 0.625, 0.75, 0.625, 0.75, 0.625, 0.75, 0.625, 0.75, 0.625, 0.75, 0.375, 0.75, 0.375, 0.75, 0.625, 0.75, 0.625, 0.75, 0.625, 0.75, 0.625, 0.75, 0.625, 0.75, 0.625, 0.75, 0.625, 0.75, 0.625, 0.75, 0.625, 0.75, 0.625, 0.75, 0.625, 0.75, 0.375, 0.75, 0.375, 0.75, 0.625, 0.5, 0.625, 0.75, 0.875, 0.75, 0.875, 0.5, 0.375, 0.75, 0.375, 0.75, 0.375, 0.75, 0.375, 0.75, 0.625, 0.75, 0.625, 0.75, 0.625, 0.75, 0.625, 0.75, 0.625, 0.75, 0.625, 0.75, 0.625, 0.75, 0.625, 0.75, 0.125, 0.5, 0.125, 0.75, 0.375, 0.75, 0.375, 0.5, 0.375, 0.75, 0.375, 1.0, 0.625, 1.0, 0.625, 0.75, 0.375, 0.75, 0.375, 0.75, 0.375, 0.75, 0.375, 0.75, 0.625, 0.75, 0.375, 0.75, 0.375, 0.75, 0.625, 0.75, 0.625, 0.75, 0.375, 0.75, 0.375, 0.75, 0.625, 0.75, 0.375, 0.25, 0.375, 0.5, 0.625, 0.5, 0.625, 0.25, 0.375, 0.75, 0.375, 0.75, 0.375, 0.75, 0.375, 0.75, 0.375, 0.0, 0.375, 0.25, 0.625, 0.25, 0.625, 0.0, 0.375, 0.0, 0.625, 0.0, 0.625, 0.25, 0.375, 0.25, 0.375, 0.25, 0.625, 0.25, 0.625, 0.5, 0.375, 0.5, 0.375, 0.75, 0.375, 0.75, 0.375, 0.75, 0.375, 0.75, 0.375, 0.75, 0.625, 0.75, 0.625, 1.0, 0.375, 1.0, 0.125, 0.5, 0.375, 0.5, 0.375, 0.75, 0.125, 0.75, 0.625, 0.5, 0.875, 0.5, 0.875, 0.75, 0.625, 0.75, 0.625, 0.75, 0.375, 0.75, 0.375, 0.75, 0.625, 0.75, 0.375, 0.75, 0.375, 0.5, 0.375, 0.5, 0.375, 0.75, 0.625, 0.5, 0.625, 0.5, 0.625, 0.5, 0.625, 0.5, 0.375, 0.5, 0.625, 0.5, 0.625, 0.5, 0.375, 0.5, 0.375, 0.75, 0.375, 0.75, 0.375, 0.75, 0.375, 0.75, 0.375, 0.75, 0.375, 0.5, 0.375, 0.5, 0.375, 0.75, 0.375, 0.5, 0.625, 0.5, 0.625, 0.5, 0.375, 0.5, 0.375, 0.5, 0.625, 0.5, 0.625, 0.5, 0.375, 0.5, 0.375, 0.75, 0.375, 0.75, 0.375, 0.75, 0.375, 0.75, 0.375, 0.75, 0.375, 0.5, 0.375, 0.5, 0.375, 0.75, 0.625, 0.5, 0.625, 0.75, 0.625, 0.75, 0.625, 0.5, 0.625, 0.5, 0.625, 0.75, 0.625, 0.75, 0.625, 0.5, 0.625, 0.75, 0.625, 0.75, 0.625, 0.75, 0.625, 0.75, 0.625, 0.5, 0.625, 0.5, 0.625, 0.5, 0.625, 0.5, 0.625, 0.75, 0.625, 0.75, 0.625, 0.75, 0.625, 0.75, 0.625, 0.5, 0.625, 0.5, 0.625, 0.5, 0.625, 0.5, 0.625, 0.5, 0.625, 0.5, 0.625, 0.5, 0.625, 0.5, 0.625, 0.75, 0.625, 0.75, 0.625, 0.75, 0.625, 0.75, 0.625, 0.75, 0.625, 0.75, 0.625, 0.75, 0.625, 0.75, 0.625, 0.5, 0.625, 0.75, 0.625, 0.75, 0.625, 0.5, 0.625, 0.5, 0.625, 0.5, 0.625, 0.5, 0.625, 0.5, 0.625, 0.5, 0.625, 0.75, 0.625, 0.75, 0.625, 0.5, 0.625, 0.5, 0.625, 0.5, 0.625, 0.5, 0.625, 0.5, 0.625, 0.5, 0.625, 0.75, 0.625, 0.75, 0.625, 0.5, 0.625, 0.75, 0.625, 0.75, 0.625, 0.75, 0.625, 0.75, 0.625, 0.5, 0.625, 0.75, 0.625, 0.75, 0.625, 0.5, 0.625, 0.75, 0.375, 0.75, 0.375, 0.75, 0.625, 0.75, 0.375, 0.75, 0.375, 0.75, 0.375, 0.75, 0.375, 0.75, 0.625, 0.75, 0.375, 0.75, 0.375, 0.75, 0.625, 0.75, 0.625, 0.75, 0.625, 0.75, 0.625, 0.75, 0.625, 0.75, 0.0, 0.0, 0.625, 0.75, 0.375, 0.75, 0.625, 0.75, 0.625, 0.75, 0.625, 0.75, 0.625, 0.75, 0.625, 0.75, 0.625, 0.75, 0.625, 0.75, 0.0, 0.0, 0.375, 0.75, 0.625, 0.75, 0.625, 0.75, 0.375, 0.75, 0.625, 0.75, 0.625, 0.75, 0.625, 0.75, 0.625, 0.75, 0.625, 0.75, 0.625, 0.75, 0.625, 0.75, 0.625, 0.75, 0.625, 0.75, 0.625, 0.75, 0.625, 0.75, 0.625, 0.75, 0.625, 0.75, 0.625, 0.75, 0.625, 0.75, 0.625, 0.75, 0.625, 0.75, 0.375, 0.75, 0.375, 0.75, 0.625, 0.75, 0.625, 0.75, 0.625, 0.75, 0.625, 0.75, 0.625, 0.75, 0.625, 0.75, 0.625, 0.75, 0.625, 0.75, 0.625, 0.75, 0.625, 0.75, 0.625, 0.75, 0.625, 0.75, 0.0, 0.0, 0.625, 0.5, 0.625, 0.5, 0.0, 0.0, 0.0, 0.0, 0.375, 0.75, 0.375, 0.75, 0.375, 0.75, 0.375, 0.75, 0.625, 0.75, 0.625, 0.75, 0.625, 0.75, 0.625, 0.75, 0.625, 0.75, 0.625, 0.75, 0.625, 0.75, 0.625, 0.75, 0.0, 0.0, 0.0, 0.0, 0.625, 0.75, 0.0, 0.0, 0.375, 0.75, 0.0, 0.0, 0.0, 0.0, 0.375, 0.75, 0.625, 0.75, 0.625, 0.75, 0.625, 0.5, 0.625, 0.5, 0.625, 0.75, 0.375, 0.75, 0.375, 0.75, 0.625, 0.75, 0.625, 0.75, 0.375, 0.75, 0.625, 0.75, 0.625, 0.5, 0.625, 0.5, 0.625, 0.75, 0.0, 0.0, 0.625, 0.5, 0.0, 0.0, 0.375, 0.75, 0.375, 0.5, 0.375, 0.75, 0.375, 0.75, 0.375, 0.75, 0.375, 0.75, 0.375, 0.75, 0.375, 0.75, 0.375, 0.5, 0.375, 0.5, 0.375, 0.5, 0.375, 0.5, 0.625, 0.5, 0.625, 0.5, 0.625, 0.5, 0.625, 0.5, 0.625, 0.75, 0.625, 0.75, 0.625, 0.5, 0.625, 0.5, 0.625, 0.75, 0.625, 0.75, 0.625, 0.75, 0.625, 0.75, 0.625, 0.75, 0.625, 0.75, 0.625, 0.75, 0.625, 0.75, 0.625, 0.75, 0.625, 0.75, 0.625, 0.5, 0.625, 0.5, 0.625, 0.5, 0.625, 0.5, 0.625, 0.75, 0.625, 0.75, 0.625, 0.75, 0.625, 0.75, 0.625, 0.75, 0.625, 0.75, 0.625, 0.75, 0.625, 0.75, 0.625, 0.5, 0.625, 0.5, 0.625, 0.75, 0.625, 0.75, 0.625, 0.5, 0.625, 0.5, 0.625, 0.75, 0.625, 0.75, 0.625, 0.5, 0.625, 0.5, 0.625, 0.5, 0.625, 0.5, 0.625, 0.5, 0.625, 0.5, 0.625, 0.75, 0.625, 0.75, 0.625, 0.75, 0.625, 0.75, 0.375, 0.75, 0.375, 0.75, 0.375, 0.75, 0.375, 0.75, 0.375, 0.75, 0.375, 0.75, 0.625, 0.75, 0.625, 0.75, 0.375, 0.75, 0.375, 0.75, 0.625, 0.75, 0.625, 0.75, 0.625, 0.75, 0.625, 0.75, 0.625, 0.75, 0.625, 0.75, 0.625, 0.75, 0.625, 0.75, 0.625, 0.75, 0.625, 0.75, 0.625, 0.75, 0.625, 0.75, 0.625, 0.75, 0.625, 0.75, 0.625, 0.75, 0.625, 0.75, 0.625, 0.75, 0.625, 0.75, 0.375, 0.75, 0.375, 0.75, 0.625, 0.75, 0.625, 0.75, 0.625, 0.75, 0.625, 0.75, 0.625, 0.75, 0.625, 0.75, 0.375, 0.75, 0.375, 0.75, 0.375, 0.75, 0.375, 0.75, 0.375, 0.75, 0.375, 0.75, 0.375, 0.75, 0.375, 0.75, 0.375, 0.75, 0.375, 0.75, 0.375, 0.75, 0.375, 0.75, 0.375, 0.75, 0.375, 0.75, 0.375, 0.75, 0.375, 0.75, 0.375, 0.75, 0.375, 0.75, 0.375, 0.75, 0.375, 0.75, 0.375, 0.75, 0.375, 0.75, 0.375, 0.75, 0.375, 0.75, 0.375, 0.75, 0.375, 0.75, 0.375, 0.75, 0.375, 0.75, 0.375, 0.75, 0.375, 0.75, 0.375, 0.75, 0.375, 0.75, 0.375, 0.75, 0.375, 0.75, 0.375, 0.75, 0.375, 0.75, 0.375, 0.75, 0.375, 0.75, 0.375, 0.75, 0.375, 0.75, 0.375, 0.75, 0.375, 0.75, 0.375, 0.75, 0.375, 0.75, 0.375, 0.75, 0.375, 0.75, 0.375, 0.75, 0.375, 0.75, 0.375, 0.75, 0.375, 0.75, 0.375, 0.75, 0.375, 0.75, 0.375, 0.75, 0.375, 0.75, 0.375, 0.75, 0.375, 0.75, 0.375, 0.75, 0.375, 0.75, 0.375, 0.75, 0.375, 0.75, 0.375, 0.75, 0.375, 0.75, 0.375, 0.75, 0.375, 0.75, 0.375, 0.75, 0.375, 0.75, 0.375, 0.75, 0.375, 0.75, 0.375, 0.75, 0.375, 0.75, 0.375, 0.75, 0.375, 0.75, 0.375, 0.75, 0.375, 0.75, 0.375, 0.75, 0.375, 0.75, 0.375, 0.75, 0.375, 0.75, 0.375, 0.75, 0.375, 0.75, 0.375, 0.75, 0.375, 0.75, 0.375, 0.75, 0.375, 0.75, 0.375, 0.75, 0.375, 0.75, 0.375, 0.75, 0.375, 0.75, 0.375, 0.75, 0.375, 0.75, 0.375, 0.75, 0.375, 0.75, 0.375, 0.75, 0.375, 0.75, 0.375, 0.75, 0.375, 0.75, 0.375, 0.75, 0.375, 0.75, 0.375, 0.75, 0.375, 0.75, 0.375, 0.75, 0.375, 0.75, 0.375, 0.75, 0.375, 0.75, 0.375, 0.75, 0.375, 0.75, 0.375, 0.75, 0.375, 0.75, 0.375, 0.75, 0.375, 0.75, 0.375, 0.75, 0.375, 0.75, 0.375, 0.75, 0.375, 0.75, 0.375, 0.75, 0.375, 0.75, 0.375, 0.75, 0.375, 0.75, 0.0, 0.0, 0.0, 0.0, 0.0, 0.0, 0.0, 0.0, 0.375, 0.75, 0.375, 0.75, 0.375, 0.75, 0.375, 0.75, 0.375, 0.75, 0.375, 0.75, 0.375, 0.75, 0.375, 0.75, 0.375, 0.75, 0.375, 0.75, 0.375, 0.75, 0.375, 0.75, 0.375, 0.75, 0.375, 0.75, 0.375, 0.75, 0.375, 0.75, 0.375, 0.75, 0.375, 0.75, 0.375, 0.75, 0.375, 0.75, 0.375, 0.75, 0.375, 0.75, 0.375, 0.75, 0.375, 0.75, 0.375, 0.75, 0.375, 0.75, 0.375, 0.75, 0.375, 0.75, 0.375, 0.75, 0.375, 0.75, 0.375, 0.75, 0.375, 0.75, 0.375, 0.75, 0.375, 0.75, 0.375, 0.75, 0.375, 0.75, 0.375, 0.75, 0.375, 0.75, 0.375, 0.75, 0.375, 0.75, 0.375, 0.75, 0.375, 0.75, 0.375, 0.75, 0.375, 0.75, 0.375, 0.75, 0.375, 0.75, 0.375, 0.75, 0.375, 0.75, 0.0, 0.0, 0.0, 0.0, 0.0, 0.0, 0.0, 0.0, 0.375, 0.75, 0.375, 0.75, 0.375, 0.75, 0.375, 0.75, 0.0, 0.0, 0.0, 0.0, 0.0, 0.0, 0.0, 0.0, 0.0, 0.0, 0.0, 0.0, 0.0, 0.0, 0.0, 0.0, 0.375, 0.75, 0.375, 0.75, 0.375, 0.75, 0.375, 0.75, 0.375, 0.75, 0.375, 0.75, 0.375, 0.75, 0.375, 0.75, 0.375, 0.75, 0.375, 0.75, 0.375, 0.75, 0.375, 0.75, 0.375, 0.75, 0.375, 0.75, 0.375, 0.75, 0.375, 0.75, 0.375, 0.0, 0.625, 0.0, 0.625, 0.25, 0.375, 0.25, 0.375, 0.25, 0.625, 0.25, 0.625, 0.5, 0.375, 0.5, 0.375, 0.5, 0.625, 0.5, 0.625, 0.75, 0.375, 0.75, 0.375, 0.75, 0.625, 0.75, 0.625, 1.0, 0.375, 1.0, 0.125, 0.5, 0.375, 0.5, 0.375, 0.75, 0.125, 0.75, 0.625, 0.5, 0.875, 0.5, 0.875, 0.75, 0.625, 0.75, 0.375, 0.0, 0.625, 0.0, 0.625, 0.25, 0.375, 0.25, 0.375, 0.25, 0.625, 0.25, 0.625, 0.5, 0.375, 0.5, 0.375, 0.5, 0.625, 0.5, 0.625, 0.75, 0.375, 0.75, 0.375, 0.75, 0.625, 0.75, 0.625, 1.0, 0.375, 1.0, 0.125, 0.5, 0.375, 0.5, 0.375, 0.75, 0.125, 0.75, 0.625, 0.5, 0.875, 0.5, 0.875, 0.75, 0.625, 0.75, 0.375, 0.0, 0.625, 0.0, 0.625, 0.25, 0.375, 0.25, 0.375, 0.25, 0.625, 0.25, 0.625, 0.5, 0.375, 0.5, 0.375, 0.5, 0.625, 0.5, 0.625, 0.75, 0.375, 0.75, 0.375, 0.75, 0.625, 0.75, 0.625, 1.0, 0.375, 1.0, 0.125, 0.5, 0.375, 0.5, 0.375, 0.75, 0.125, 0.75, 0.625, 0.5, 0.875, 0.5, 0.875, 0.75, 0.625, 0.75, 0.5833, 0.0, 0.625, 0.0, 0.625, 0.25, 0.5833, 0.25, 0.5833, 0.25, 0.625, 0.25, 0.625, 0.5, 0.5833, 0.5, 0.5833, 0.5, 0.625, 0.5, 0.625, 0.75, 0.5833, 0.75, 0.5833, 0.75, 0.625, 0.75, 0.625, 1.0, 0.5833, 1.0, 0.125, 0.5, 0.375, 0.5, 0.375, 0.75, 0.125, 0.75, 0.625, 0.5, 0.875, 0.5, 0.875, 0.75, 0.625, 0.75, 0.4583, 0.75, 0.5, 0.75, 0.5, 1.0, 0.4583, 1.0, 0.4583, 0.5, 0.5, 0.5, 0.5, 0.75, 0.4583, 0.75, 0.4583, 0.25, 0.5, 0.25, 0.5, 0.25, 0.4583, 0.25, 0.4583, 0.0, 0.5, 0.0, 0.5, 0.25, 0.4583, 0.25, 0.5, 0.75, 0.5417, 0.75, 0.5417, 1.0, 0.5, 1.0, 0.5417, 0.75, 0.5833, 0.75, 0.5833, 1.0, 0.5417, 1.0, 0.5, 0.5, 0.5417, 0.5, 0.5417, 0.75, 0.5, 0.75, 0.5417, 0.5, 0.5833, 0.5, 0.5833, 0.75, 0.5417, 0.75, 0.4583, 0.5, 0.4167, 0.5, 0.4167, 0.5, 0.4583, 0.5, 0.5833, 0.5, 0.5417, 0.5, 0.5417, 0.5, 0.5833, 0.5, 0.5, 0.0, 0.5417, 0.0, 0.5417, 0.25, 0.5, 0.25, 0.5417, 0.0, 0.5833, 0.0, 0.5833, 0.25, 0.5417, 0.25, 0.375, 0.0, 0.4167, 0.0, 0.4167, 0.25, 0.375, 0.25, 0.4167, 0.0, 0.4583, 0.0, 0.4583, 0.25, 0.4167, 0.25, 0.375, 0.5, 0.125, 0.5, 0.125, 0.5, 0.375, 0.5, 0.5, 0.5, 0.4583, 0.5, 0.4583, 0.5, 0.5, 0.5, 0.375, 0.5, 0.4167, 0.5, 0.4167, 0.75, 0.375, 0.75, 0.4167, 0.5, 0.4583, 0.5, 0.4583, 0.75, 0.4167, 0.75, 0.375, 0.75, 0.4167, 0.75, 0.4167, 1.0, 0.375, 1.0, 0.4167, 0.75, 0.4583, 0.75, 0.4583, 1.0, 0.4167, 1.0, 0.5417, 0.5, 0.5, 0.5, 0.5, 0.5, 0.5417, 0.5, 0.375, 0.25, 0.4167, 0.25, 0.4167, 0.25, 0.375, 0.25, 0.5417, 0.25, 0.5833, 0.25, 0.5833, 0.5, 0.5417, 0.5, 0.4583, 0.25, 0.5, 0.25, 0.5, 0.25, 0.4583, 0.25, 0.5, 0.25, 0.5417, 0.25, 0.5417, 0.25, 0.5, 0.25, 0.5833, 0.25, 0.5833, 0.5, 0.5833, 0.5, 0.5833, 0.25, 0.4167, 0.5, 0.375, 0.5, 0.375, 0.5, 0.4167, 0.5, 0.5417, 0.25, 0.5833, 0.25, 0.5833, 0.25, 0.5417, 0.25, 0.5, 0.25, 0.5417, 0.25, 0.5417, 0.25, 0.5, 0.25, 0.4167, 0.25, 0.4583, 0.25, 0.4583, 0.25, 0.4167, 0.25, 0.375, 0.25, 0.4167, 0.25, 0.4167, 0.25, 0.375, 0.25, 0.5417, 0.5, 0.5, 0.5, 0.5, 0.5, 0.5417, 0.5, 0.4583, 0.5, 0.4167, 0.5, 0.4167, 0.5, 0.4583, 0.5, 0.5, 0.25, 0.5417, 0.25, 0.5417, 0.5, 0.5, 0.5, 0.375, 0.5, 0.125, 0.5, 0.125, 0.5, 0.375, 0.5, 0.5, 0.25, 0.5, 0.5, 0.5, 0.5, 0.5, 0.25, 0.4167, 0.25, 0.4583, 0.25, 0.4583, 0.25, 0.4167, 0.25, 0.375, 0.5, 0.125, 0.5, 0.125, 0.5, 0.375, 0.5, 0.5417, 0.25, 0.5417, 0.5, 0.5417, 0.5, 0.5417, 0.25, 0.5, 0.5, 0.4583, 0.5, 0.4583, 0.5, 0.5, 0.5, 0.4167, 0.5, 0.375, 0.5, 0.375, 0.5, 0.4167, 0.5, 0.4583, 0.5, 0.4167, 0.5, 0.4167, 0.5, 0.4583, 0.5, 0.4583, 0.25, 0.5, 0.25, 0.5, 0.5, 0.4583, 0.5, 0.4167, 0.25, 0.4583, 0.25, 0.4583, 0.25, 0.4167, 0.25, 0.4583, 0.5, 0.4167, 0.5, 0.4167, 0.5, 0.4583, 0.5, 0.4167, 0.25, 0.4583, 0.25, 0.4583, 0.25, 0.4167, 0.25, 0.4167, 0.5, 0.375, 0.5, 0.375, 0.5, 0.4167, 0.5, 0.375, 0.25, 0.4167, 0.25, 0.4167, 0.25, 0.375, 0.25, 0.5, 0.5, 0.4583, 0.5, 0.4583, 0.5, 0.5, 0.5, 0.4583, 0.25, 0.5, 0.25, 0.5, 0.25, 0.4583, 0.25, 0.4167, 0.5, 0.375, 0.5, 0.375, 0.5, 0.4167, 0.5, 0.4167, 0.25, 0.4583, 0.25, 0.4583, 0.5, 0.4167, 0.5, 0.375, 0.5, 0.125, 0.5, 0.125, 0.5, 0.375, 0.5, 0.4167, 0.5, 0.375, 0.5, 0.375, 0.5, 0.4167, 0.5, 0.375, 0.25, 0.4167, 0.25, 0.4167, 0.25, 0.375, 0.25, 0.4583, 0.25, 0.4583, 0.5, 0.4583, 0.5, 0.4583, 0.25, 0.375, 0.25, 0.4167, 0.25, 0.4167, 0.5, 0.375, 0.5, 0.375, 0.25, 0.4167, 0.25, 0.4167, 0.25, 0.375, 0.25, 0.4167, 0.25, 0.4167, 0.5, 0.4167, 0.5, 0.4167, 0.25, 0.375, 0.5, 0.125, 0.5, 0.125, 0.5, 0.375, 0.5])
me_cube_005.materials.append(mat_whitetiles)
me_cube_005.update()
me_cube_004 = bpy.data.meshes.new('Cube.004')
me_cube_004.from_pydata([(-16.0, -33.0, 13.0), (40.0, -33.0, 13.0), (40.0, -33.0, 4.0), (-16.0, -33.0, 4.0), (13.0, -33.0, 13.0), (11.0, -33.0, 13.0), (13.0, -33.0, 4.0), (11.0, -33.0, 4.0), (-16.0, -33.0, 7.0), (40.0, -33.0, 7.0), (13.0, -33.0, 7.0), (11.0, -33.0, 7.0), (-16.0, -33.0, 10.0), (11.0, -33.0, 10.0), (40.0, -33.0, 10.0), (13.0, -33.0, 10.0), (11.0, -33.0, 1.0), (40.0, -33.0, 1.0), (-16.0, -33.0, 1.0), (13.0, -33.0, 1.0), (-16.0, -73.0, 13.0), (40.0, -73.0, 13.0), (40.0, -73.0, 4.0), (-16.0, -73.0, 4.0), (13.0, -73.0, 13.0), (11.0, -73.0, 13.0), (13.0, -73.0, 4.0), (11.0, -73.0, 4.0), (-16.0, -73.0, 7.0), (40.0, -73.0, 7.0), (13.0, -73.0, 7.0), (11.0, -73.0, 7.0), (-16.0, -73.0, 10.0), (11.0, -73.0, 10.0), (40.0, -73.0, 10.0), (13.0, -73.0, 10.0), (11.0, -73.0, 1.0), (40.0, -73.0, 1.0), (-16.0, -73.0, 1.0), (13.0, -73.0, 1.0), (-16.0, -113.0, 13.0), (40.0, -113.0, 13.0), (40.0, -113.0, 4.0), (-16.0, -113.0, 4.0), (13.0, -113.0, 13.0), (11.0, -113.0, 13.0), (13.0, -113.0, 4.0), (11.0, -113.0, 4.0), (-16.0, -113.0, 7.0), (40.0, -113.0, 7.0), (13.0, -113.0, 7.0), (11.0, -113.0, 7.0), (-16.0, -113.0, 10.0), (11.0, -113.0, 10.0), (40.0, -113.0, 10.0), (13.0, -113.0, 10.0), (11.0, -113.0, 1.0), (40.0, -113.0, 1.0), (-16.0, -113.0, 1.0), (13.0, -113.0, 1.0), (-16.0, -153.0, 13.0), (40.0, -153.0, 13.0), (40.0, -153.0, 4.0), (-16.0, -153.0, 4.0), (13.0, -153.0, 13.0), (11.0, -153.0, 13.0), (13.0, -153.0, 4.0), (11.0, -153.0, 4.0), (-16.0, -153.0, 7.0), (40.0, -153.0, 7.0), (13.0, -153.0, 7.0), (11.0, -153.0, 7.0), (-16.0, -153.0, 10.0), (11.0, -153.0, 10.0), (40.0, -153.0, 10.0), (13.0, -153.0, 10.0), (11.0, -153.0, 1.0), (40.0, -153.0, 1.0), (-16.0, -153.0, 1.0), (13.0, -153.0, 1.0), (-16.0, -34.0, 6.0), (35.0, -34.0, 6.0), (-16.0, -73.0, 6.0), (35.0, -73.0, 6.0)], [], [(18, 3, 7, 16), (15, 4, 1, 14), (12, 0, 5, 13), (10, 6, 7, 11), (19, 6, 2, 17), (15, 10, 11, 13), (3, 8, 11, 7), (6, 10, 9, 2), (4, 15, 13, 5), (8, 12, 13, 11), (10, 15, 14, 9), (38, 23, 27, 36), (35, 24, 21, 34), (32, 20, 25, 33), (30, 26, 27, 31), (39, 26, 22, 37), (35, 30, 31, 33), (23, 28, 31, 27), (26, 30, 29, 22), (24, 35, 33, 25), (28, 32, 33, 31), (30, 35, 34, 29), (58, 43, 47, 56), (55, 44, 41, 54), (52, 40, 45, 53), (50, 46, 47, 51), (59, 46, 42, 57), (55, 50, 51, 53), (43, 48, 51, 47), (46, 50, 49, 42), (44, 55, 53, 45), (48, 52, 53, 51), (50, 55, 54, 49), (78, 63, 67, 76), (75, 64, 61, 74), (72, 60, 65, 73), (70, 66, 67, 71), (79, 66, 62, 77), (75, 70, 71, 73), (63, 68, 71, 67), (66, 70, 69, 62), (64, 75, 73, 65), (68, 72, 73, 71), (70, 75, 74, 69), (80, 81, 83, 82)])
_uv = me_cube_004.uv_layers.new(name='UVMap')
_uv.uv.foreach_set('vector', [0.4375, 0.0, 0.5, 0.0, 0.5, 0.1147, 0.4375, 0.1147, 0.5813, 0.1353, 0.625, 0.1353, 0.625, 0.25, 0.5813, 0.25, 0.5813, 0.0, 0.625, 0.0, 0.625, 0.1147, 0.5813, 0.1147, 0.5375, 0.1353, 0.5, 0.1353, 0.5, 0.1147, 0.5375, 0.1147, 0.4375, 0.1353, 0.5, 0.1353, 0.5, 0.25, 0.4375, 0.25, 0.5813, 0.1353, 0.5375, 0.1353, 0.5375, 0.1147, 0.5813, 0.1147, 0.5, 0.0, 0.5375, 0.0, 0.5375, 0.1147, 0.5, 0.1147, 0.5, 0.1353, 0.5375, 0.1353, 0.5375, 0.25, 0.5, 0.25, 0.625, 0.1353, 0.5813, 0.1353, 0.5813, 0.1147, 0.625, 0.1147, 0.5375, 0.0, 0.5813, 0.0, 0.5813, 0.1147, 0.5375, 0.1147, 0.5375, 0.1353, 0.5813, 0.1353, 0.5813, 0.25, 0.5375, 0.25, 0.4375, 0.0, 0.5, 0.0, 0.5, 0.1147, 0.4375, 0.1147, 0.5813, 0.1353, 0.625, 0.1353, 0.625, 0.25, 0.5813, 0.25, 0.5813, 0.0, 0.625, 0.0, 0.625, 0.1147, 0.5813, 0.1147, 0.5375, 0.1353, 0.5, 0.1353, 0.5, 0.1147, 0.5375, 0.1147, 0.4375, 0.1353, 0.5, 0.1353, 0.5, 0.25, 0.4375, 0.25, 0.5813, 0.1353, 0.5375, 0.1353, 0.5375, 0.1147, 0.5813, 0.1147, 0.5, 0.0, 0.5375, 0.0, 0.5375, 0.1147, 0.5, 0.1147, 0.5, 0.1353, 0.5375, 0.1353, 0.5375, 0.25, 0.5, 0.25, 0.625, 0.1353, 0.5813, 0.1353, 0.5813, 0.1147, 0.625, 0.1147, 0.5375, 0.0, 0.5813, 0.0, 0.5813, 0.1147, 0.5375, 0.1147, 0.5375, 0.1353, 0.5813, 0.1353, 0.5813, 0.25, 0.5375, 0.25, 0.4375, 0.0, 0.5, 0.0, 0.5, 0.1147, 0.4375, 0.1147, 0.5813, 0.1353, 0.625, 0.1353, 0.625, 0.25, 0.5813, 0.25, 0.5813, 0.0, 0.625, 0.0, 0.625, 0.1147, 0.5813, 0.1147, 0.5375, 0.1353, 0.5, 0.1353, 0.5, 0.1147, 0.5375, 0.1147, 0.4375, 0.1353, 0.5, 0.1353, 0.5, 0.25, 0.4375, 0.25, 0.5813, 0.1353, 0.5375, 0.1353, 0.5375, 0.1147, 0.5813, 0.1147, 0.5, 0.0, 0.5375, 0.0, 0.5375, 0.1147, 0.5, 0.1147, 0.5, 0.1353, 0.5375, 0.1353, 0.5375, 0.25, 0.5, 0.25, 0.625, 0.1353, 0.5813, 0.1353, 0.5813, 0.1147, 0.625, 0.1147, 0.5375, 0.0, 0.5813, 0.0, 0.5813, 0.1147, 0.5375, 0.1147, 0.5375, 0.1353, 0.5813, 0.1353, 0.5813, 0.25, 0.5375, 0.25, 0.4375, 0.0, 0.5, 0.0, 0.5, 0.1147, 0.4375, 0.1147, 0.5813, 0.1353, 0.625, 0.1353, 0.625, 0.25, 0.5813, 0.25, 0.5813, 0.0, 0.625, 0.0, 0.625, 0.1147, 0.5813, 0.1147, 0.5375, 0.1353, 0.5, 0.1353, 0.5, 0.1147, 0.5375, 0.1147, 0.4375, 0.1353, 0.5, 0.1353, 0.5, 0.25, 0.4375, 0.25, 0.5813, 0.1353, 0.5375, 0.1353, 0.5375, 0.1147, 0.5813, 0.1147, 0.5, 0.0, 0.5375, 0.0, 0.5375, 0.1147, 0.5, 0.1147, 0.5, 0.1353, 0.5375, 0.1353, 0.5375, 0.25, 0.5, 0.25, 0.625, 0.1353, 0.5813, 0.1353, 0.5813, 0.1147, 0.625, 0.1147, 0.5375, 0.0, 0.5813, 0.0, 0.5813, 0.1147, 0.5375, 0.1147, 0.5375, 0.1353, 0.5813, 0.1353, 0.5813, 0.25, 0.5375, 0.25, 0.0, 0.0, 0.0, 0.0, 0.0, 0.0, 0.0, 0.0])
me_cube_004.materials.append(mat_whitetiles)
me_cube_004.update()

# ---- objects
ob_cube_005_col_019 = bpy.data.objects.new('Cube.005-col.019', me_cube_038)
ob_cube_005_col_023 = bpy.data.objects.new('Cube.005-col.023', me_cube_042)
ob_cube_005_col_001 = bpy.data.objects.new('Cube.005-col.001', me_cube_002)
ob_collection_noimp = bpy.data.objects.new('Collection-noimp', None)
ob_collection_noimp_001 = bpy.data.objects.new('Collection-noimp.001', None)
ob_collection_noimp_002 = bpy.data.objects.new('Collection-noimp.002', None)
ob_collection_noimp_003 = bpy.data.objects.new('Collection-noimp.003', None)
ob_cube_col = bpy.data.objects.new('Cube-col', me_cube)
ob_cube_001_col = bpy.data.objects.new('Cube.001-col', me_cube_001)
ob_cube_col_001 = bpy.data.objects.new('Cube-col.001', me_cube_003)
ob_cube_col_002 = bpy.data.objects.new('Cube-col.002', me_cube_005)
ob_cube_col_003 = bpy.data.objects.new('Cube-col.003', me_cube_004)

# ---- transforms, parenting, visibility, modifiers, constraints
ob_cube_005_col_019.location = (-22.0, 0.0, 3.0)
ob_cube_005_col_019.rotation_euler = (0.0, -0.0, -1.571)
ob_cube_005_col_023.location = (7.0, 0.0, 0.0)
ob_cube_005_col_023.rotation_euler = (0.0, -0.0, -1.571)
ob_cube_005_col_001.location = (-6.0, 12.0, 0.0)
ob_cube_005_col_001.rotation_euler = (0.0, -0.0, -1.571)
ob_collection_noimp.location = (-32.0, 4.5, 3.0)
ob_collection_noimp.rotation_euler = (0.0, -0.0, -1.192e-07)
ob_collection_noimp.hide_render = True
ob_collection_noimp.instance_type = 'COLLECTION'
ob_collection_noimp.display_type = 'SOLID'
ob_collection_noimp_001.location = (-34.5, 11.0, 9.0)
ob_collection_noimp_001.rotation_euler = (0.0, -0.0, -1.571)
ob_collection_noimp_001.hide_render = True
ob_collection_noimp_001.instance_type = 'COLLECTION'
ob_collection_noimp_001.display_type = 'SOLID'
ob_collection_noimp_002.location = (-61.5, 11.0, 9.0)
ob_collection_noimp_002.rotation_euler = (0.0, -0.0, -1.571)
ob_collection_noimp_002.hide_render = True
ob_collection_noimp_002.instance_type = 'COLLECTION'
ob_collection_noimp_002.display_type = 'SOLID'
ob_collection_noimp_003.location = (-90.5, 11.0, 3.1)
ob_collection_noimp_003.rotation_euler = (0.0, -0.0, -1.571)
ob_collection_noimp_003.hide_render = True
ob_collection_noimp_003.instance_type = 'COLLECTION'
ob_collection_noimp_003.display_type = 'SOLID'
ob_cube_col.location = (-76.0, 11.0, 2.0)
_m = ob_cube_col.modifiers.new('Solidify', 'SOLIDIFY')
_m.thickness = 1.0
_m.use_even_offset = True
ob_cube_001_col.location = (-15.0, 0.0, 3.0)
_m = ob_cube_001_col.modifiers.new('Solidify', 'SOLIDIFY')
_m.solidify_mode = 'NON_MANIFOLD'
_m.thickness = 1.0
ob_cube_col_001.location = (-13.0, -37.0, 2.0)
_m = ob_cube_col_001.modifiers.new('Solidify', 'SOLIDIFY')
_m.thickness = 1.0
_m.use_even_offset = True
ob_cube_col_002.location = (-13.0, -42.0, 3.0)
ob_cube_col_003.location = (-12.0, -37.0, 2.0)
_m = ob_cube_col_003.modifiers.new('Solidify', 'SOLIDIFY')
_m.thickness = 1.0
_m.use_even_offset = True
ob_collection_noimp.instance_collection = col_collection
ob_collection_noimp_001.instance_collection = col_collection
ob_collection_noimp_002.instance_collection = col_collection
ob_collection_noimp_003.instance_collection = col_collection

# ---- collection membership
scene.collection.objects.link(ob_cube_005_col_019)
scene.collection.objects.link(ob_cube_005_col_023)
scene.collection.objects.link(ob_cube_005_col_001)
col_collection.objects.link(ob_collection_noimp)
col_collection.objects.link(ob_collection_noimp_001)
col_collection.objects.link(ob_collection_noimp_002)
col_collection.objects.link(ob_collection_noimp_003)
col_collection.objects.link(ob_cube_col)
col_collection.objects.link(ob_cube_001_col)
col_collection.objects.link(ob_cube_col_001)
col_collection.objects.link(ob_cube_col_002)
col_collection.objects.link(ob_cube_col_003)

# ---- scene / render settings (as saved in the file)
scene.frame_start = 1; scene.frame_end = 250; scene.frame_set(2)
scene.render.engine = 'BLENDER_EEVEE_NEXT'
scene.cycles.sampling_pattern = 'TABULATED_SOBOL'
scene.eevee.ray_tracing_options.trace_max_roughness = 0.0
bpy.context.view_layer.update()

# ---- added for rendering (the .blend has no active camera and no usable light): camera, sun
cam_auto = bpy.data.cameras.new('AutoCamera')
cam_auto.lens = 50.0
cam_auto.sensor_width = 36.0
cam_auto.clip_end = 4642.51
ob_auto_camera = bpy.data.objects.new('AutoCamera', cam_auto)
scene.collection.objects.link(ob_auto_camera)
ob_auto_camera.location = (233.532, -418.938, 209.625)
ob_auto_camera.rotation_euler = (1.09748, -7.21219e-08, 0.694738)
scene.camera = ob_auto_camera
light_auto_sun = bpy.data.lights.new('AutoSun', 'SUN')
light_auto_sun.energy = 3.0
light_auto_sun.angle = 0.0523599
ob_auto_sun = bpy.data.objects.new('AutoSun', light_auto_sun)
scene.collection.objects.link(ob_auto_sun)
ob_auto_sun.rotation_euler = (0.872665, 0.174533, 0.523599)
bpy.context.view_layer.update()
